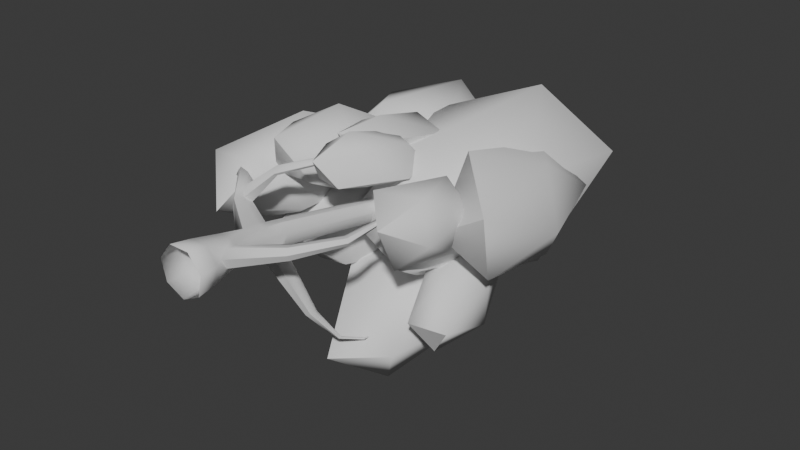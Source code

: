 # Source: Tree04.blend  (saved by Blender 5.1.29; exported with 4.5.12 LTS)
import bpy
from mathutils import Matrix  # noqa: F401  (used for matrix-valued properties, if any)

bpy.ops.wm.read_factory_settings(use_empty=True)
scene = bpy.context.scene
scene.name = 'Scene'

# ---- collections
col_collection = bpy.data.collections.new('Collection'); scene.collection.children.link(col_collection)

# ---- node groups
ng_smooth_by_angle = bpy.data.node_groups.new('Smooth by Angle', 'GeometryNodeTree')
_s = ng_smooth_by_angle.interface.new_socket(name='Mesh', in_out='OUTPUT', socket_type='NodeSocketGeometry')
_s = ng_smooth_by_angle.interface.new_socket(name='Mesh', in_out='INPUT', socket_type='NodeSocketGeometry')
_s = ng_smooth_by_angle.interface.new_socket(name='Angle', in_out='INPUT', socket_type='NodeSocketFloat')
_s.subtype = 'ANGLE'
_s.default_value = 0.5236
_s.min_value = 0.0
_s.max_value = 3.142
_s.description = 'Maximum face angle for smooth edges'
_s = ng_smooth_by_angle.interface.new_socket(name='Ignore Sharpness', in_out='INPUT', socket_type='NodeSocketBool')
_s.force_non_field = True
ng_smooth_by_angle.is_modifier = True
_N = ng_smooth_by_angle.nodes; _L = ng_smooth_by_angle.links
n0 = _N.new('GeometryNodeSetShadeSmooth'); n0.name = 'Set Shade Smooth'; n0.location = (120, -80)
n0.domain = 'EDGE'
n1 = _N.new('GeometryNodeSetShadeSmooth'); n1.name = 'Set Shade Smooth.001'; n1.location = (300, -80)
n2 = _N.new('NodeGroupOutput'); n2.name = 'Group Output'; n2.location = (480, -80)
n3 = _N.new('GeometryNodeInputMeshEdgeAngle'); n3.name = 'Edge Angle'; n3.location = (-440, -240)
n4 = _N.new('NodeGroupInput'); n4.name = 'Group Input'; n4.location = (-80, -80)
n5 = _N.new('GeometryNodeInputEdgeSmooth'); n5.name = 'Is Edge Smooth'; n5.location = (-260, -120)
n6 = _N.new('GeometryNodeInputShadeSmooth'); n6.name = 'Is Shade Smooth'; n6.location = (-440, -397)
n7 = _N.new('FunctionNodeCompare'); n7.name = 'Compare'; n7.location = (-260, -260)
n7.operation = 'LESS_EQUAL'
n7.inputs[6].default_value = (0.0, 0.0, 0.0, 0.0)
n7.inputs[7].default_value = (0.0, 0.0, 0.0, 0.0)
n8 = _N.new('FunctionNodeBooleanMath'); n8.name = 'Boolean Math.001'; n8.location = (-80, -260)
n9 = _N.new('NodeGroupInput'); n9.name = 'Group Input.001'; n9.location = (-440, -329)
n10 = _N.new('NodeGroupInput'); n10.name = 'Group Input.002'; n10.location = (-259, -189)
n11 = _N.new('FunctionNodeBooleanMath'); n11.name = 'Boolean Math'; n11.location = (-80, -149)
n11.operation = 'OR'
n12 = _N.new('FunctionNodeBooleanMath'); n12.name = 'Boolean Math.002'; n12.location = (-260, -380)
n12.operation = 'OR'
n13 = _N.new('NodeGroupInput'); n13.name = 'Group Input.003'; n13.location = (-440, -460)
_L.new(n3.outputs[0], n7.inputs[0])
_L.new(n1.outputs[0], n2.inputs[0])
_L.new(n9.outputs[1], n7.inputs[1])
_L.new(n7.outputs[0], n8.inputs[0])
_L.new(n4.outputs[0], n0.inputs[0])
_L.new(n0.outputs[0], n1.inputs[0])
_L.new(n8.outputs[0], n0.inputs[2])
_L.new(n10.outputs[2], n11.inputs[1])
_L.new(n5.outputs[0], n11.inputs[0])
_L.new(n11.outputs[0], n0.inputs[1])
_L.new(n13.outputs[2], n12.inputs[1])
_L.new(n6.outputs[0], n12.inputs[0])
_L.new(n12.outputs[0], n8.inputs[1])
n2.is_active_output = True

# ---- world
world_world = bpy.data.worlds.new('World'); scene.world = world_world
world_world.use_nodes = True; world_world.node_tree.nodes.clear()
_N = world_world.node_tree.nodes; _L = world_world.node_tree.links
n0 = _N.new('ShaderNodeOutputWorld'); n0.name = 'World Output'; n0.location = (200, 100)
n1 = _N.new('ShaderNodeBackground'); n1.name = 'Background'; n1.location = (-200, 100)
n1.inputs[0].default_value = (0.05088, 0.05088, 0.05088, 1.0)
_L.new(n1.outputs[0], n0.inputs[0])
n0.is_active_output = True
world_world.color = (0.05088, 0.05088, 0.05088)
world_world.sun_shadow_jitter_overblur = 0.0

# ---- meshes
me_icosphere_021 = bpy.data.meshes.new('Icosphere.021')
me_icosphere_021.from_pydata([(3.818, 38.94, -6.188), (9.453, 39.77, -1.906), (1.263, 43.32, -1.278), (-2.962, 32.9, -6.242), (2.618, 22.93, -9.938), (10.29, 27.17, -7.258), (5.048, 34.49, 4.732), (-2.625, 30.25, 2.053), (-1.788, 17.64, -3.299), (6.403, 14.1, -3.927), (10.63, 24.51, 1.036), (3.162, 18.63, 3.483), (-0.1473, 0.917, -1.805), (-0.1473, 3.216, -1.301), (1.208, 2.008, -0.3978), (0.9974, 3.137, -0.6036), (1.622, 0.917, 0.4136), (6.186, 8.667, 0.5469), (0.9688, 2.316, 1.011), (0.4214, 3.216, 1.191), (-0.9347, 0.917, 1.645), (-0.716, 3.216, 1.191), (-1.917, 0.917, 0.4136), (-1.425, 3.124, 0.1096), (-1.566, 0.917, -1.122), (-1.172, 3.216, -0.8075), (-0.1473, -0.7971, -2.074), (1.482, -0.7971, -1.29), (1.885, -0.7971, 0.4735), (0.7569, -0.7971, 1.887), (-1.052, -0.7971, 1.887), (-2.179, -0.7971, 0.4735), (-1.777, -0.7971, -1.29), (0.03618, 8.621, -1.793), (-0.8289, 8.449, -2.259), (0.1962, 8.799, -0.8247), (-0.4694, 8.849, -0.08318), (-1.459, 8.277, -0.127), (-2.028, 8.131, -0.9232), (-1.748, 8.412, -1.872), (3.053, 26.75, -3.459), (2.144, 26.9, -3.838), (3.519, 27.25, -2.734), (3.192, 28.03, -2.209), (2.317, 28.5, -2.279), (1.553, 28.31, -2.892), (1.476, 27.6, -3.586), (-0.4525, 5.02, -1.692), (0.8449, 3.914, -0.6855), (-1.652, 5.568, -0.3552), (-1.371, 4.984, -1.304), (0.6859, 4.03, 0.3991), (-1.083, 5.713, 0.441), (0.5726, 5.371, -0.2568), (-0.6417, 6.744, -1.977), (-2.051, 6.803, -0.9349), (-0.2822, 7.144, 0.1993), (0.2234, 6.916, -1.511), (-1.56, 6.707, -1.59), (-1.062, 7.055, 0.4496), (0.3834, 7.094, -0.5423), (-4.785, 9.964, -0.7901), (-4.792, 10.16, -0.1954), (-4.988, 9.157, -0.6744), (-5.001, 9.494, 0.3599), (-5.206, 8.679, 0.4792), (-5.199, 8.485, -0.1155), (-7.045, 12.03, 0.05721), (-6.741, 12.04, 0.4488), (-7.612, 11.86, 0.3657), (-7.084, 11.89, 1.047), (-7.656, 11.73, 1.36), (-7.96, 11.71, 0.9685), (-6.58, 10.1, 0.4265), (-6.3, 10.51, -0.1543), (-5.854, 10.45, 0.7298), (-6.431, 10.2, 0.9197), (-5.915, 11.0, -0.3664), (-5.579, 10.86, 0.1532), (-5.644, 9.834, -0.4143), (-5.819, 9.44, 0.6994), (-5.224, 10.75, -0.1638), (-5.889, 9.291, 0.1555), (-5.577, 9.97, 0.6611), (-5.35, 10.48, -0.5783), (-2.895, 11.12, 2.217), (-2.887, 10.79, 2.449), (-3.025, 11.39, 2.355), (-3.019, 11.0, 2.718), (-3.153, 11.32, 2.873), (-3.153, 11.54, 2.606), (0.1379, 13.2, 3.322), (0.145, 12.93, 3.512), (0.03123, 13.42, 3.435), (0.03681, 13.1, 3.733), (-0.07318, 13.37, 3.86), (-0.07365, 13.54, 3.641), (-9.164, 13.04, -0.7495), (-9.139, 13.17, -0.5708), (-9.338, 12.83, -0.6332), (-9.295, 13.05, -0.3224), (-9.471, 12.84, -0.2041), (-9.495, 12.71, -0.3828), (-0.3964, 8.905, -2.026), (-0.9724, 7.549, -2.246), (0.3669, 7.816, -1.524), (-0.2092, 6.83, -1.744), (2.659, 11.49, -9.944), (2.337, 9.193, -6.749), (2.132, 9.152, -6.859), (2.064, 8.725, -6.853), (2.699, 8.852, -6.511), (2.631, 8.425, -6.504), (2.426, 8.384, -6.615), (2.542, 9.234, -6.638), (2.221, 8.343, -6.725), (3.574, 13.25, -10.54), (2.543, 11.48, -9.973), (2.513, 11.31, -9.998), (2.872, 11.36, -9.91), (2.842, 11.19, -9.935), (2.726, 11.18, -9.964), (2.775, 11.51, -9.916), (2.61, 11.17, -9.992), (3.518, 13.24, -10.57), (3.54, 13.17, -10.64), (3.713, 13.21, -10.55), (3.735, 13.13, -10.61), (3.679, 13.12, -10.64), (3.63, 13.27, -10.51), (3.623, 13.11, -10.67), (3.503, 15.07, -11.08), (3.87, 15.77, -15.43), (6.067, 13.7, -11.55), (1.225, 11.49, -12.64), (-0.4474, 19.87, -13.37), (3.362, 27.25, -12.74), (7.389, 23.44, -11.62), (3.108, 16.51, -7.096), (-3.457, 20.1, -8.04), (-0.3081, 30.58, -7.082), (5.88, 29.35, -7.444), (6.917, 23.89, -6.463), (2.6, 27.99, -4.403), (7.051, 31.85, 0.793), (10.76, 33.3, -2.457), (7.922, 31.31, -5.163), (4.928, 25.94, -1.464), (7.823, 20.49, 4.032), (12.17, 24.67, 2.732), (11.73, 26.08, -5.661), (7.328, 23.74, -6.11), (8.567, 15.83, -0.761), (12.94, 15.49, 1.931), (14.4, 23.19, -1.754), (12.28, 17.28, -4.011), (5.458, 23.86, -6.992), (8.491, 24.66, -7.213), (7.31, 22.0, -10.41), (5.619, 18.24, -9.222), (5.754, 18.58, -5.294), (7.529, 22.55, -4.053), (10.53, 19.54, -9.581), (8.75, 15.57, -10.82), (7.789, 13.46, -7.662), (8.97, 16.12, -4.467), (10.66, 19.88, -5.653), (10.82, 14.26, -7.884), (-5.171, 35.05, 0.2492), (-0.9721, 36.26, -1.023), (-4.103, 33.14, -4.711), (-8.544, 29.63, -2.803), (-8.158, 30.58, 2.065), (-3.478, 34.68, 3.165), (-0.7002, 28.64, -3.188), (-5.38, 24.54, -4.289), (-7.886, 22.96, -0.1006), (-4.744, 25.22, 3.389), (-0.3142, 29.59, 1.68), (-3.038, 22.35, -0.3388), (4.801, 18.4, 0.5477), (7.393, 20.92, -0.8395), (5.667, 17.69, -3.072), (5.295, 12.99, -0.01332), (5.327, 12.55, 2.939), (7.588, 18.21, 2.757), (9.201, 17.07, -2.742), (7.846, 11.89, -2.448), (8.387, 9.45, 1.85), (9.805, 12.68, 3.562), (10.49, 17.39, 1.024), (10.98, 11.97, 0.4625), (-2.379, 23.25, 1.452), (1.152, 25.96, 1.349), (0.1764, 22.07, 0.471), (-2.013, 17.42, 2.479), (-1.334, 18.92, 4.66), (0.06921, 24.02, 4.16), (2.526, 21.94, 1.45), (0.8814, 16.84, 2.31), (-0.2015, 14.89, 5.121), (0.6664, 18.78, 5.619), (3.381, 23.22, 3.486), (2.293, 17.5, 4.324), (0.02996, 16.98, 2.341), (3.447, 20.96, 1.795), (1.855, 15.77, 0.9847), (-0.3853, 12.99, 2.024), (-0.8639, 14.33, 4.294), (1.383, 19.64, 4.229), (4.561, 17.55, 1.841), (2.089, 12.38, 2.1), (0.4089, 11.49, 4.145), (1.315, 14.55, 5.773), (3.924, 18.23, 4.317), (3.133, 14.03, 4.361), (-7.515, 22.71, -1.299), (-3.687, 27.33, -2.081), (-4.402, 20.73, -3.111), (-7.175, 15.06, 0.02715), (-8.173, 18.16, 2.997), (-6.017, 25.74, 1.695), (-0.9804, 22.54, -1.237), (-3.137, 14.96, 0.06571), (-5.467, 13.37, 3.841), (-4.752, 19.97, 4.872), (-1.979, 25.64, 1.733), (-1.639, 17.99, 3.06), (-5.094, 30.23, -7.555), (1.414, 34.23, -3.83), (-0.4462, 26.88, -9.331), (-7.458, 20.09, -10.21), (-9.932, 23.24, -5.253), (-4.448, 31.98, -1.31), (3.071, 26.55, -4.184), (-2.412, 17.81, -8.127), (-8.274, 15.57, -5.607), (-6.414, 22.91, -0.1063), (0.5979, 29.7, 0.7732), (-1.766, 19.56, -1.882), (-10.19, 24.95, -3.857), (-5.977, 25.29, -3.986), (-9.094, 18.21, -6.029), (-13.28, 16.17, -3.29), (-12.74, 21.97, 0.4464), (-8.232, 27.61, 0.01608), (-5.293, 16.35, -3.295), (-9.805, 10.72, -2.865), (-12.06, 13.04, 1.137), (-8.943, 20.11, 3.18), (-4.761, 22.16, 0.4409), (-7.127, 13.16, 1.134), (0.7786, 22.88, -0.06796), (3.297, 23.03, -0.3817), (1.804, 22.46, -2.357), (-0.07425, 20.96, -1.513), (0.2586, 20.62, 0.9846), (2.342, 21.9, 1.684), (4.001, 21.22, -2.02), (1.917, 19.94, -2.719), (0.9622, 18.81, -0.654), (2.456, 19.38, 1.321), (4.333, 20.88, 0.4769), (3.481, 18.97, -0.9678), (0.8775, 3.216, -0.8075), (1.271, 0.917, -1.122), (1.187, 1.602, 0.4523), (0.8047, 3.247, 0.7623), (0.6401, 0.917, 1.645), (0.7199, 4.257, -0.2568), (-0.09295, 5.42, 0.4848), (0.4126, 5.193, -1.225), (4.065, 5.427, 0.08314), (6.807, 12.61, 1.313), (4.567, 4.505, 0.7087), (3.983, 5.421, 0.9825), (3.663, 6.044, 0.3584), (4.453, 4.777, 0.1694), (4.3, 4.881, 1.105), (3.721, 5.883, 0.7783), (3.796, 5.871, 0.06288), (6.742, 8.291, 0.8713), (6.191, 8.627, 1.096), (5.815, 8.89, 0.7539), (6.578, 8.417, 0.5587), (6.516, 8.417, 1.137), (5.913, 8.81, 1.0), (5.919, 8.837, 0.5624), (7.106, 12.56, 1.438), (6.828, 12.58, 1.553), (6.622, 12.62, 1.415), (7.01, 12.59, 1.306), (6.998, 12.55, 1.56), (6.681, 12.6, 1.519), (6.669, 12.63, 1.328)], [], [(0, 2, 1), (1, 5, 0), (0, 3, 2), (0, 4, 3), (0, 5, 4), (1, 10, 5), (2, 6, 1), (3, 7, 2), (4, 8, 3), (5, 9, 4), (1, 6, 10), (2, 7, 6), (3, 8, 7), (4, 9, 8), (5, 10, 9), (6, 11, 10), (7, 11, 6), (8, 11, 7), (9, 11, 8), (10, 11, 9), (12, 13, 264, 265), (48, 269, 276, 280), (14, 15, 272, 277), (268, 19, 21, 20), (20, 21, 23, 22), (21, 52, 49, 23), (22, 23, 25, 24), (24, 25, 13, 12), (22, 24, 32, 31), (268, 20, 30, 29), (24, 12, 26, 32), (265, 16, 28, 27), (20, 22, 31, 30), (12, 265, 27, 26), (16, 268, 29, 28), (54, 104, 110, 115), (13, 47, 271, 264), (267, 18, 278, 275), (23, 49, 50, 25), (19, 270, 52, 21), (25, 50, 47, 13), (34, 39, 46, 41), (58, 38, 39), (56, 37, 59), (105, 33, 35), (39, 34, 104), (49, 52, 65, 66), (56, 60, 35, 36), (38, 37, 44, 45), (36, 35, 42, 43), (103, 41, 40), (39, 38, 45, 46), (37, 36, 43, 44), (35, 33, 40, 42), (270, 53, 60, 56), (59, 37, 62, 64), (47, 50, 58, 54), (53, 271, 57, 60), (52, 56, 59), (49, 58, 50), (47, 54, 106), (76, 75, 70, 71), (74, 73, 72, 69), (55, 49, 66, 63), (37, 38, 61, 62), (52, 59, 64, 65), (38, 55, 63, 61), (68, 67, 97, 98), (71, 70, 100, 101), (78, 77, 67, 68), (75, 78, 68, 70), (73, 76, 71, 72), (77, 74, 69, 67), (84, 79, 74, 77), (82, 80, 76, 73), (78, 75, 89, 90), (81, 84, 77, 78), (79, 82, 73, 74), (80, 83, 75, 76), (65, 64, 83, 80), (63, 66, 82, 79), (62, 61, 84, 81), (62, 81, 87, 85), (66, 65, 80, 82), (61, 63, 79, 84), (89, 88, 94, 95), (87, 90, 96, 93), (75, 83, 88, 89), (83, 64, 86, 88), (81, 78, 90, 87), (64, 62, 85, 86), (86, 85, 91, 92), (88, 86, 92, 94), (90, 89, 95, 96), (85, 87, 93, 91), (70, 68, 98, 100), (72, 71, 101, 102), (67, 69, 99, 97), (69, 72, 102, 99), (57, 106, 113, 112), (34, 103, 108, 109), (106, 54, 115, 113), (109, 108, 107, 117), (111, 112, 120, 119), (108, 114, 122, 107), (114, 111, 119, 122), (104, 34, 109, 110), (105, 57, 112, 111), (33, 105, 111, 114), (103, 33, 114, 108), (122, 119, 126, 129), (118, 117, 124, 125), (120, 121, 128, 127), (123, 118, 125, 130), (113, 115, 123, 121), (115, 110, 118, 123), (112, 113, 121, 120), (110, 109, 117, 118), (131, 125, 124, 116), (126, 131, 116, 129), (127, 128, 131, 126), (128, 130, 125, 131), (107, 122, 129, 116), (119, 120, 127, 126), (117, 107, 116, 124), (121, 123, 130, 128), (132, 133, 134), (133, 132, 137), (132, 134, 135), (132, 135, 136), (132, 136, 137), (133, 137, 142), (134, 133, 138), (135, 134, 139), (136, 135, 140), (137, 136, 141), (133, 142, 138), (134, 138, 139), (135, 139, 140), (136, 140, 141), (137, 141, 142), (138, 142, 143), (139, 138, 143), (140, 139, 143), (141, 140, 143), (142, 141, 143), (144, 145, 146), (145, 144, 149), (144, 146, 147), (144, 147, 148), (144, 148, 149), (145, 149, 154), (146, 145, 150), (147, 146, 151), (148, 147, 152), (149, 148, 153), (145, 154, 150), (146, 150, 151), (147, 151, 152), (148, 152, 153), (149, 153, 154), (150, 154, 155), (151, 150, 155), (152, 151, 155), (153, 152, 155), (154, 153, 155), (156, 157, 158), (157, 156, 161), (156, 158, 159), (156, 159, 160), (156, 160, 161), (157, 161, 166), (158, 157, 162), (159, 158, 163), (160, 159, 164), (161, 160, 165), (157, 166, 162), (158, 162, 163), (159, 163, 164), (160, 164, 165), (161, 165, 166), (162, 166, 167), (163, 162, 167), (164, 163, 167), (165, 164, 167), (166, 165, 167), (168, 169, 170), (169, 168, 173), (168, 170, 171), (168, 171, 172), (168, 172, 173), (169, 173, 178), (170, 169, 174), (171, 170, 175), (172, 171, 176), (173, 172, 177), (169, 178, 174), (170, 174, 175), (171, 175, 176), (172, 176, 177), (173, 177, 178), (174, 178, 179), (175, 174, 179), (176, 175, 179), (177, 176, 179), (178, 177, 179), (180, 181, 182), (181, 180, 185), (180, 182, 183), (180, 183, 184), (180, 184, 185), (181, 185, 190), (182, 181, 186), (183, 182, 187), (184, 183, 188), (185, 184, 189), (181, 190, 186), (182, 186, 187), (183, 187, 188), (184, 188, 189), (185, 189, 190), (186, 190, 191), (187, 186, 191), (188, 187, 191), (189, 188, 191), (190, 189, 191), (192, 193, 194), (193, 192, 197), (192, 194, 195), (192, 195, 196), (192, 196, 197), (193, 197, 202), (194, 193, 198), (195, 194, 199), (196, 195, 200), (197, 196, 201), (193, 202, 198), (194, 198, 199), (195, 199, 200), (196, 200, 201), (197, 201, 202), (198, 202, 203), (199, 198, 203), (200, 199, 203), (201, 200, 203), (202, 201, 203), (204, 205, 206), (205, 204, 209), (204, 206, 207), (204, 207, 208), (204, 208, 209), (205, 209, 214), (206, 205, 210), (207, 206, 211), (208, 207, 212), (209, 208, 213), (205, 214, 210), (206, 210, 211), (207, 211, 212), (208, 212, 213), (209, 213, 214), (210, 214, 215), (211, 210, 215), (212, 211, 215), (213, 212, 215), (214, 213, 215), (216, 217, 218), (217, 216, 221), (216, 218, 219), (216, 219, 220), (216, 220, 221), (217, 221, 226), (218, 217, 222), (219, 218, 223), (220, 219, 224), (221, 220, 225), (217, 226, 222), (218, 222, 223), (219, 223, 224), (220, 224, 225), (221, 225, 226), (222, 226, 227), (223, 222, 227), (224, 223, 227), (225, 224, 227), (226, 225, 227), (228, 229, 230), (229, 228, 233), (228, 230, 231), (228, 231, 232), (228, 232, 233), (229, 233, 238), (230, 229, 234), (231, 230, 235), (232, 231, 236), (233, 232, 237), (229, 238, 234), (230, 234, 235), (231, 235, 236), (232, 236, 237), (233, 237, 238), (234, 238, 239), (235, 234, 239), (236, 235, 239), (237, 236, 239), (238, 237, 239), (240, 241, 242), (241, 240, 245), (240, 242, 243), (240, 243, 244), (240, 244, 245), (241, 245, 250), (242, 241, 246), (243, 242, 247), (244, 243, 248), (245, 244, 249), (241, 250, 246), (242, 246, 247), (243, 247, 248), (244, 248, 249), (245, 249, 250), (246, 250, 251), (247, 246, 251), (248, 247, 251), (249, 248, 251), (250, 249, 251), (252, 253, 254), (253, 252, 257), (252, 254, 255), (252, 255, 256), (252, 256, 257), (253, 257, 262), (254, 253, 258), (255, 254, 259), (256, 255, 260), (257, 256, 261), (253, 262, 258), (254, 258, 259), (255, 259, 260), (256, 260, 261), (257, 261, 262), (258, 262, 263), (259, 258, 263), (260, 259, 263), (261, 260, 263), (262, 261, 263), (269, 51, 279, 276), (104, 54, 58), (58, 39, 104), (49, 55, 58), (58, 55, 38), (35, 60, 105), (60, 57, 105), (40, 33, 103), (103, 34, 41), (57, 271, 106), (271, 47, 106), (56, 36, 37), (52, 270, 56), (15, 14, 265, 264), (14, 266, 16, 265), (18, 267, 19, 268), (266, 18, 268, 16), (51, 269, 53, 270), (267, 51, 270, 19), (48, 15, 264, 271), (269, 48, 271, 53), (277, 272, 17, 284), (275, 278, 285, 282), (276, 279, 286, 283), (272, 280, 287, 17), (51, 267, 275, 279), (18, 266, 274, 278), (266, 14, 277, 274), (15, 48, 280, 272), (282, 285, 292, 289), (283, 286, 293, 290), (17, 287, 294, 273), (281, 284, 291, 288), (280, 276, 283, 287), (279, 275, 282, 286), (278, 274, 281, 285), (274, 277, 284, 281), (284, 17, 273, 291), (287, 283, 290, 294), (286, 282, 289, 293), (285, 281, 288, 292)])
me_icosphere_021.polygons.foreach_set('use_smooth', [True] * 387)
_uv = me_icosphere_021.uv_layers.new(name='UVMap')
_uv.uv.foreach_set('vector', [0.07702, 0.0576, 0.09596, 0.0008056, 0.0008056, 0.04308, 0.0008056, 0.04308, 0.0008056, 0.1984, 0.07702, 0.0576, 0.07702, 0.0576, 0.1548, 0.13, 0.09596, 0.0008056, 0.07702, 0.0576, 0.09596, 0.2522, 0.1548, 0.13, 0.07702, 0.0576, 0.0008056, 0.1984, 0.09596, 0.2522, 0.4027, 0.0008056, 0.3632, 0.1735, 0.4599, 0.1523, 0.6591, 0.2391, 0.6591, 0.3464, 0.7367, 0.2637, 0.1595, 0.4387, 0.2613, 0.4316, 0.1564, 0.311, 0.1564, 0.5749, 0.2613, 0.5946, 0.1595, 0.4387, 0.0008056, 0.1984, 0.03449, 0.351, 0.09596, 0.2522, 0.4027, 0.0008056, 0.3102, 0.06479, 0.3632, 0.1735, 0.1814, 0.0008056, 0.1564, 0.1586, 0.2505, 0.1027, 0.1595, 0.4387, 0.2613, 0.5946, 0.2613, 0.4316, 0.3102, 0.714, 0.3553, 0.8327, 0.417, 0.7528, 0.4599, 0.1523, 0.3632, 0.1735, 0.4027, 0.31, 0.2505, 0.1027, 0.235, 0.2934, 0.3086, 0.2189, 0.1564, 0.1586, 0.235, 0.2934, 0.2505, 0.1027, 0.1564, 0.3094, 0.235, 0.2934, 0.1564, 0.1586, 0.3553, 0.8327, 0.417, 0.8365, 0.417, 0.7528, 0.3632, 0.1735, 0.3102, 0.2559, 0.4027, 0.31, 0.6381, 0.976, 0.6398, 0.9485, 0.6532, 0.9485, 0.6566, 0.976, 0.4275, 0.8307, 0.4222, 0.8267, 0.4234, 0.7987, 0.4271, 0.8006, 0.9771, 0.3204, 0.9668, 0.3112, 0.9817, 0.2672, 0.99, 0.2708, 0.319, 0.6921, 0.3208, 0.6649, 0.3341, 0.6638, 0.3374, 0.6905, 0.3374, 0.6905, 0.3341, 0.6638, 0.3452, 0.665, 0.3519, 0.6905, 0.3341, 0.6638, 0.3382, 0.6343, 0.347, 0.6361, 0.3452, 0.665, 0.4371, 0.6422, 0.4384, 0.6149, 0.4495, 0.6123, 0.4558, 0.6397, 0.6241, 0.976, 0.6296, 0.9485, 0.6398, 0.9485, 0.6381, 0.976, 0.4371, 0.6422, 0.4558, 0.6397, 0.4599, 0.66, 0.4385, 0.6628, 0.319, 0.6921, 0.3374, 0.6905, 0.3395, 0.7106, 0.3184, 0.7124, 0.6241, 0.976, 0.6381, 0.976, 0.6372, 0.9965, 0.6211, 0.9965, 0.5553, 0.3205, 0.5721, 0.3239, 0.5689, 0.3443, 0.5496, 0.3404, 0.3374, 0.6905, 0.3519, 0.6905, 0.3562, 0.7106, 0.3395, 0.7106, 0.6381, 0.976, 0.6566, 0.976, 0.6585, 0.9965, 0.6372, 0.9965, 0.5721, 0.3239, 0.5888, 0.3258, 0.5881, 0.3465, 0.5689, 0.3443, 0.1365, 0.5066, 0.1306, 0.5001, 0.1493, 0.4383, 0.1521, 0.4414, 0.6398, 0.9485, 0.635, 0.9269, 0.6464, 0.9249, 0.6532, 0.9485, 0.5601, 0.8917, 0.5517, 0.8991, 0.5373, 0.8519, 0.5442, 0.849, 0.4384, 0.6149, 0.4394, 0.5867, 0.452, 0.5918, 0.4495, 0.6123, 0.3208, 0.6649, 0.3268, 0.6388, 0.3382, 0.6343, 0.3341, 0.6638, 0.6296, 0.9485, 0.6257, 0.9274, 0.635, 0.9269, 0.6398, 0.9485, 0.4462, 0.8942, 0.4371, 0.8959, 0.4371, 0.6644, 0.445, 0.6717, 0.4522, 0.572, 0.4411, 0.5574, 0.4524, 0.5524, 0.649, 0.828, 0.6437, 0.8109, 0.655, 0.8202, 0.566, 0.238, 0.5653, 0.2278, 0.5763, 0.2278, 0.4371, 0.8959, 0.4462, 0.8942, 0.4461, 0.905, 0.347, 0.6361, 0.3382, 0.6343, 0.3837, 0.5949, 0.3853, 0.5977, 0.5862, 0.249, 0.5759, 0.2485, 0.5763, 0.2278, 0.5867, 0.2283, 0.2874, 0.5558, 0.2792, 0.5523, 0.274, 0.311, 0.2839, 0.3151, 0.5867, 0.2283, 0.5763, 0.2278, 0.5804, 0.009129, 0.5888, 0.0008056, 0.4512, 0.888, 0.445, 0.6717, 0.4569, 0.672, 0.4524, 0.5524, 0.4411, 0.5574, 0.4411, 0.3116, 0.45, 0.3194, 0.2792, 0.5523, 0.2685, 0.544, 0.2629, 0.3153, 0.274, 0.311, 0.5763, 0.2278, 0.5653, 0.2278, 0.5723, 0.01323, 0.5804, 0.009129, 0.5858, 0.27, 0.5755, 0.2695, 0.5759, 0.2485, 0.5862, 0.249, 0.655, 0.8202, 0.6437, 0.8109, 0.6448, 0.7683, 0.655, 0.7693, 0.635, 0.9269, 0.6257, 0.9274, 0.6226, 0.9068, 0.6318, 0.9063, 0.5755, 0.2695, 0.5644, 0.2695, 0.5648, 0.2485, 0.5759, 0.2485, 0.3382, 0.6343, 0.3284, 0.6183, 0.3369, 0.6184, 0.4394, 0.5867, 0.4522, 0.572, 0.452, 0.5918, 0.635, 0.9269, 0.6318, 0.9063, 0.6376, 0.9053, 0.3956, 0.5753, 0.3892, 0.573, 0.4015, 0.5544, 0.4075, 0.5556, 0.3035, 0.5558, 0.2944, 0.5555, 0.2958, 0.5366, 0.3035, 0.5395, 0.9688, 0.4327, 0.962, 0.4473, 0.962, 0.3943, 0.9684, 0.3895, 0.9883, 0.4283, 0.981, 0.4225, 0.977, 0.3846, 0.9799, 0.3845, 0.3382, 0.6343, 0.3369, 0.6184, 0.381, 0.5855, 0.3837, 0.5949, 0.981, 0.4225, 0.9688, 0.4327, 0.9684, 0.3895, 0.977, 0.3846, 0.4292, 0.4773, 0.4272, 0.473, 0.4275, 0.4434, 0.4292, 0.4436, 0.5659, 0.7389, 0.5588, 0.7426, 0.5544, 0.7088, 0.5576, 0.7084, 0.6647, 0.2292, 0.6591, 0.2299, 0.6596, 0.2144, 0.663, 0.2128, 0.6734, 0.2299, 0.6647, 0.2292, 0.663, 0.2128, 0.6707, 0.2105, 0.3987, 0.5767, 0.3956, 0.5753, 0.4075, 0.5556, 0.4121, 0.5558, 0.9786, 0.3678, 0.9718, 0.3688, 0.9752, 0.3481, 0.9803, 0.351, 0.9778, 0.3762, 0.9701, 0.3791, 0.9718, 0.3688, 0.9786, 0.3678, 0.392, 0.5872, 0.3897, 0.5851, 0.3956, 0.5753, 0.3987, 0.5767, 0.5562, 0.5619, 0.5653, 0.5617, 0.5693, 0.5965, 0.5655, 0.5951, 0.5524, 0.5651, 0.5506, 0.5631, 0.5519, 0.5561, 0.5562, 0.5619, 0.3035, 0.5639, 0.2937, 0.5649, 0.2944, 0.5555, 0.3035, 0.5558, 0.3897, 0.5851, 0.3865, 0.5791, 0.3892, 0.573, 0.3956, 0.5753, 0.3837, 0.5949, 0.381, 0.5855, 0.3865, 0.5791, 0.3897, 0.5851, 0.3035, 0.572, 0.2931, 0.5743, 0.2937, 0.5649, 0.3035, 0.5639, 0.4321, 0.4861, 0.4272, 0.4915, 0.4272, 0.4838, 0.4296, 0.4789, 0.755, 0.8356, 0.7466, 0.8372, 0.7532, 0.8034, 0.7566, 0.8037, 0.2931, 0.5743, 0.289, 0.5681, 0.2901, 0.5595, 0.2937, 0.5649, 0.977, 0.3846, 0.9684, 0.3895, 0.9701, 0.3791, 0.9778, 0.3762, 0.3516, 0.5637, 0.3507, 0.5679, 0.3108, 0.5451, 0.3115, 0.5417, 0.3077, 0.4516, 0.3047, 0.4496, 0.3052, 0.4182, 0.3077, 0.4199, 0.3892, 0.573, 0.3865, 0.5791, 0.3507, 0.5679, 0.3516, 0.5637, 0.3865, 0.5791, 0.381, 0.5855, 0.35, 0.5706, 0.3507, 0.5679, 0.5524, 0.5651, 0.5562, 0.5619, 0.5655, 0.5951, 0.5635, 0.5961, 0.5604, 0.7068, 0.5506, 0.7063, 0.5623, 0.6723, 0.5663, 0.6716, 0.5663, 0.6716, 0.5623, 0.6723, 0.5506, 0.6309, 0.5539, 0.6303, 0.3507, 0.5679, 0.35, 0.5706, 0.3102, 0.5474, 0.3108, 0.5451, 0.5655, 0.5951, 0.5693, 0.5965, 0.5537, 0.6287, 0.5506, 0.6275, 0.7566, 0.8037, 0.7532, 0.8034, 0.7466, 0.7582, 0.7494, 0.7585, 0.5588, 0.7426, 0.5506, 0.7425, 0.5506, 0.7088, 0.5544, 0.7088, 0.4121, 0.5558, 0.4075, 0.5556, 0.4318, 0.5417, 0.4326, 0.5434, 0.2783, 0.5908, 0.2708, 0.5886, 0.2704, 0.5651, 0.2737, 0.5655, 0.2708, 0.5886, 0.2629, 0.5908, 0.2666, 0.5659, 0.2704, 0.5651, 0.3009, 0.535, 0.2949, 0.5349, 0.3002, 0.4676, 0.3031, 0.4676, 0.1218, 0.4937, 0.1155, 0.4914, 0.1439, 0.4353, 0.1451, 0.4353, 0.2949, 0.5349, 0.289, 0.5348, 0.2974, 0.4675, 0.3002, 0.4676, 0.2941, 0.3567, 0.2915, 0.3566, 0.3046, 0.3113, 0.3059, 0.3116, 0.5045, 0.217, 0.5039, 0.222, 0.4691, 0.1826, 0.4696, 0.1807, 0.2915, 0.3566, 0.289, 0.3566, 0.3032, 0.311, 0.3046, 0.3113, 0.5041, 0.2122, 0.5045, 0.217, 0.4696, 0.1807, 0.4701, 0.1789, 0.1306, 0.5001, 0.1218, 0.4937, 0.1451, 0.4353, 0.1493, 0.4383, 0.566, 0.238, 0.5648, 0.2485, 0.5039, 0.222, 0.5045, 0.217, 0.5653, 0.2278, 0.566, 0.238, 0.5045, 0.217, 0.5041, 0.2122, 0.3059, 0.4145, 0.2996, 0.4166, 0.289, 0.3566, 0.2915, 0.3566, 0.4325, 0.4018, 0.431, 0.4033, 0.4272, 0.3808, 0.4282, 0.3802, 0.1453, 0.3904, 0.1435, 0.3895, 0.1299, 0.3691, 0.1311, 0.3689, 0.4313, 0.3579, 0.43, 0.3583, 0.4345, 0.3339, 0.4352, 0.3336, 0.4286, 0.3587, 0.4272, 0.3571, 0.4329, 0.3336, 0.4338, 0.3342, 0.3002, 0.4676, 0.2974, 0.4675, 0.289, 0.4187, 0.2904, 0.4185, 0.1521, 0.4414, 0.1493, 0.4383, 0.1453, 0.3904, 0.1467, 0.3911, 0.3031, 0.4676, 0.3002, 0.4676, 0.2904, 0.4185, 0.2918, 0.4182, 0.1493, 0.4383, 0.1451, 0.4353, 0.1435, 0.3895, 0.1453, 0.3904, 0.1155, 0.3526, 0.1311, 0.3689, 0.1299, 0.3691, 0.1296, 0.3691, 0.4272, 0.3808, 0.4352, 0.3603, 0.4289, 0.3806, 0.4282, 0.3802, 0.4626, 0.1589, 0.4624, 0.1589, 0.4615, 0.1351, 0.4636, 0.1582, 0.4345, 0.3339, 0.4338, 0.3342, 0.4329, 0.3336, 0.4272, 0.3116, 0.4338, 0.4022, 0.4325, 0.4018, 0.4282, 0.3802, 0.4289, 0.3806, 0.4696, 0.1807, 0.4691, 0.1826, 0.4626, 0.1589, 0.4636, 0.1582, 0.4352, 0.4027, 0.4338, 0.4022, 0.4289, 0.3806, 0.4295, 0.3809, 0.43, 0.3583, 0.4286, 0.3587, 0.4338, 0.3342, 0.4345, 0.3339, 0.238, 0.8968, 0.2951, 0.8968, 0.2668, 0.9542, 0.7598, 0.7565, 0.7188, 0.7368, 0.7598, 0.6392, 0.6686, 0.5373, 0.6171, 0.5811, 0.6431, 0.4909, 0.7188, 0.7368, 0.6702, 0.6937, 0.7045, 0.6004, 0.7188, 0.7368, 0.7045, 0.6004, 0.7598, 0.6392, 0.1869, 0.7881, 0.1564, 0.6776, 0.215, 0.6586, 0.3639, 0.5401, 0.3102, 0.5037, 0.3401, 0.4702, 0.6431, 0.4909, 0.6171, 0.5811, 0.5745, 0.4756, 0.6686, 0.3987, 0.6431, 0.4909, 0.6029, 0.3481, 0.7598, 0.6392, 0.7045, 0.6004, 0.7474, 0.5696, 0.1869, 0.7881, 0.215, 0.6586, 0.2364, 0.7396, 0.3639, 0.5401, 0.3401, 0.4702, 0.4255, 0.4417, 0.6431, 0.4909, 0.5745, 0.4756, 0.6029, 0.3481, 0.5155, 0.8979, 0.5176, 0.9563, 0.4675, 0.9009, 0.1564, 0.6776, 0.1909, 0.5962, 0.215, 0.6586, 0.3401, 0.4702, 0.3102, 0.3757, 0.3639, 0.3329, 0.4255, 0.4417, 0.3401, 0.4702, 0.3639, 0.3329, 0.4091, 0.3116, 0.4255, 0.4417, 0.3639, 0.3329, 0.4675, 0.9009, 0.5176, 0.9563, 0.4615, 0.9563, 0.215, 0.6586, 0.1909, 0.5962, 0.2364, 0.5992, 0.5904, 0.0365, 0.6303, 0.0008056, 0.6615, 0.02478, 0.8469, 0.8787, 0.9082, 0.878, 0.9082, 0.9699, 0.5904, 0.0365, 0.6615, 0.02478, 0.6301, 0.1037, 0.5904, 0.0365, 0.6301, 0.1037, 0.5904, 0.1708, 0.1474, 0.5588, 0.1399, 0.6921, 0.08899, 0.6479, 0.724, 0.3481, 0.7628, 0.4615, 0.7025, 0.4705, 0.6149, 0.5908, 0.6621, 0.5827, 0.633, 0.6638, 0.6301, 0.1037, 0.6615, 0.02478, 0.6946, 0.1096, 0.5904, 0.1708, 0.6301, 0.1037, 0.6608, 0.2089, 0.08899, 0.6479, 0.1399, 0.6921, 0.08994, 0.7583, 0.724, 0.3481, 0.7025, 0.4705, 0.6702, 0.4264, 0.6149, 0.5908, 0.633, 0.6638, 0.5745, 0.6723, 0.6301, 0.1037, 0.6946, 0.1096, 0.6608, 0.2089, 0.1399, 0.6921, 0.1474, 0.7518, 0.08994, 0.7583, 0.7628, 0.4615, 0.7333, 0.568, 0.7025, 0.4705, 0.633, 0.6638, 0.6621, 0.7113, 0.608, 0.7667, 0.5745, 0.6723, 0.633, 0.6638, 0.608, 0.7667, 0.9098, 0.8416, 0.9264, 0.7492, 0.9577, 0.8048, 0.9577, 0.8793, 0.9098, 0.8416, 0.9577, 0.8048, 0.7025, 0.4705, 0.7333, 0.568, 0.6702, 0.5336, 0.04756, 0.7697, 0.06516, 0.7611, 0.07646, 0.809, 0.1155, 0.5083, 0.1485, 0.5243, 0.1155, 0.5551, 0.04756, 0.7697, 0.07646, 0.809, 0.03668, 0.8406, 0.04756, 0.7697, 0.03668, 0.8406, 0.0008056, 0.8121, 0.9082, 0.7492, 0.9082, 0.811, 0.8785, 0.7663, 0.6003, 0.7683, 0.6421, 0.7888, 0.6195, 0.8261, 0.8794, 0.3762, 0.9079, 0.3481, 0.9145, 0.4109, 0.8577, 0.4185, 0.8794, 0.3762, 0.8835, 0.4544, 0.0008056, 0.8121, 0.03668, 0.8406, 0.0008056, 0.8777, 0.8785, 0.7663, 0.9082, 0.811, 0.8724, 0.8449, 0.6003, 0.7683, 0.6195, 0.8261, 0.5745, 0.834, 0.8794, 0.3762, 0.9145, 0.4109, 0.8835, 0.4544, 0.03668, 0.8406, 0.04756, 0.8758, 0.0008056, 0.8777, 0.9082, 0.811, 0.8983, 0.8764, 0.8724, 0.8449, 0.8785, 0.7663, 0.8724, 0.8449, 0.8504, 0.804, 0.5745, 0.834, 0.6195, 0.8261, 0.6003, 0.8951, 0.8835, 0.4544, 0.9145, 0.4109, 0.9145, 0.4746, 0.2024, 0.9445, 0.2024, 0.898, 0.2359, 0.9278, 0.2347, 0.9596, 0.2024, 0.9445, 0.2359, 0.9278, 0.6195, 0.8261, 0.6421, 0.8672, 0.6003, 0.8951, 0.787, 0.026, 0.8113, 0.0008056, 0.8493, 0.04363, 0.9653, 0.7492, 0.9937, 0.7952, 0.9593, 0.8094, 0.787, 0.026, 0.8493, 0.04363, 0.8191, 0.09659, 0.787, 0.026, 0.8191, 0.09659, 0.7625, 0.08651, 0.9937, 0.7952, 0.9937, 0.8536, 0.9593, 0.8094, 0.7931, 0.1755, 0.8473, 0.1954, 0.819, 0.2576, 0.4615, 0.8195, 0.4645, 0.7586, 0.5311, 0.8208, 0.4645, 0.8807, 0.4615, 0.8195, 0.5311, 0.8962, 0.7625, 0.08651, 0.8191, 0.09659, 0.7957, 0.1739, 0.8067, 0.3481, 0.8561, 0.4051, 0.8039, 0.4612, 0.7931, 0.1755, 0.819, 0.2576, 0.7625, 0.2645, 0.4615, 0.8195, 0.5311, 0.8208, 0.5311, 0.8962, 0.8191, 0.09659, 0.8493, 0.1474, 0.7957, 0.1739, 0.8561, 0.4051, 0.8444, 0.4972, 0.8039, 0.4612, 0.8067, 0.3481, 0.8039, 0.4612, 0.7644, 0.4051, 0.7625, 0.2645, 0.819, 0.2576, 0.7978, 0.3395, 0.9099, 0.04589, 0.9615, 0.0008056, 0.9615, 0.0742, 0.919, 0.1058, 0.9099, 0.04589, 0.9615, 0.0742, 0.8039, 0.4612, 0.8444, 0.4972, 0.7877, 0.4972, 0.819, 0.2576, 0.8473, 0.3069, 0.7978, 0.3395, 0.07807, 0.802, 0.08671, 0.7611, 0.1224, 0.7932, 0.9099, 0.1074, 0.9527, 0.1095, 0.9442, 0.1488, 0.07807, 0.802, 0.1224, 0.7932, 0.1086, 0.8572, 0.07807, 0.802, 0.1086, 0.8572, 0.07807, 0.8731, 0.4197, 0.8381, 0.435, 0.905, 0.385, 0.8537, 0.9099, 0.1074, 0.9442, 0.1488, 0.9099, 0.1638, 0.9265, 0.5944, 0.9666, 0.5696, 0.9619, 0.6176, 0.1086, 0.8572, 0.1224, 0.7932, 0.1445, 0.8518, 0.07807, 0.8731, 0.1086, 0.8572, 0.1087, 0.893, 0.385, 0.8537, 0.435, 0.905, 0.385, 0.925, 0.636, 0.2105, 0.6274, 0.2576, 0.5904, 0.2401, 0.9265, 0.5944, 0.9619, 0.6176, 0.9242, 0.6689, 0.9244, 0.6923, 0.9557, 0.6874, 0.9242, 0.7368, 0.435, 0.905, 0.4197, 0.9535, 0.385, 0.925, 0.6574, 0.2593, 0.6292, 0.3217, 0.6274, 0.2576, 0.5904, 0.2401, 0.6274, 0.2576, 0.5904, 0.3115, 0.9242, 0.6689, 0.9619, 0.6176, 0.9666, 0.6858, 0.9242, 0.7368, 0.9557, 0.6874, 0.9689, 0.7368, 0.6292, 0.3217, 0.5976, 0.3464, 0.5904, 0.3115, 0.6274, 0.2576, 0.6292, 0.3217, 0.5904, 0.3115, 0.1564, 0.8353, 0.1806, 0.7897, 0.1859, 0.838, 0.1564, 0.906, 0.2008, 0.898, 0.1902, 0.9322, 0.1564, 0.8353, 0.1859, 0.838, 0.1908, 0.8964, 0.9896, 0.0008055, 0.9896, 0.06861, 0.9631, 0.05235, 0.3063, 0.7926, 0.3037, 0.8454, 0.2692, 0.794, 0.1564, 0.906, 0.1902, 0.9322, 0.1564, 0.9538, 0.1859, 0.838, 0.1806, 0.7897, 0.2143, 0.8276, 0.1908, 0.8964, 0.1859, 0.838, 0.2235, 0.89, 0.9631, 0.05235, 0.9896, 0.06861, 0.9681, 0.09645, 0.2692, 0.794, 0.3037, 0.8454, 0.2799, 0.8551, 0.1806, 0.7897, 0.2235, 0.807, 0.2143, 0.8276, 0.1859, 0.838, 0.2143, 0.8276, 0.2235, 0.89, 0.9291, 0.5486, 0.9429, 0.5209, 0.9723, 0.5517, 0.3037, 0.8454, 0.3063, 0.8952, 0.2799, 0.8551, 0.2692, 0.794, 0.2799, 0.8551, 0.238, 0.8166, 0.8245, 0.4988, 0.8503, 0.4988, 0.8245, 0.562, 0.9429, 0.5209, 0.9291, 0.4763, 0.9695, 0.5105, 0.9723, 0.5517, 0.9429, 0.5209, 0.9695, 0.5105, 0.2799, 0.8551, 0.3063, 0.8952, 0.2707, 0.8763, 0.8503, 0.4988, 0.8496, 0.5583, 0.8245, 0.562, 0.07807, 0.9533, 0.09288, 0.8946, 0.09894, 0.9598, 0.9465, 0.1755, 0.9365, 0.2311, 0.9147, 0.1978, 0.9365, 0.2311, 0.9582, 0.2396, 0.9439, 0.2784, 0.9365, 0.2311, 0.9439, 0.2784, 0.9147, 0.2654, 0.9365, 0.2311, 0.9147, 0.2654, 0.9147, 0.1978, 0.7494, 0.9083, 0.7494, 0.9495, 0.7186, 0.939, 0.09894, 0.9598, 0.09288, 0.8946, 0.1213, 0.9265, 0.0921, 0.9992, 0.09894, 0.9598, 0.1213, 0.9942, 0.9147, 0.2654, 0.9439, 0.2784, 0.923, 0.2952, 0.6195, 0.8967, 0.6195, 0.9646, 0.5939, 0.9501, 0.9534, 0.8809, 0.9615, 0.924, 0.9309, 0.9161, 0.09894, 0.9598, 0.1213, 0.9265, 0.1213, 0.9942, 0.8074, 0.9642, 0.8163, 0.9392, 0.8383, 0.9639, 0.6195, 0.9646, 0.5929, 0.9906, 0.5939, 0.9501, 0.6195, 0.8967, 0.5939, 0.9501, 0.5853, 0.901, 0.9309, 0.9161, 0.9615, 0.924, 0.9394, 0.9681, 0.9098, 0.972, 0.9309, 0.9161, 0.9394, 0.9681, 0.8383, 0.9639, 0.8163, 0.9392, 0.8383, 0.9232, 0.5939, 0.9501, 0.5929, 0.9906, 0.5745, 0.9506, 0.9615, 0.924, 0.9615, 0.9716, 0.9394, 0.9681, 0.6702, 0.8095, 0.7164, 0.7582, 0.6977, 0.8356, 0.8056, 0.7449, 0.8004, 0.8103, 0.7614, 0.7775, 0.8004, 0.8103, 0.833, 0.8203, 0.8056, 0.8994, 0.8004, 0.8103, 0.8056, 0.8994, 0.7614, 0.8729, 0.8004, 0.8103, 0.7614, 0.8729, 0.7614, 0.7775, 0.9549, 0.3481, 0.9604, 0.4037, 0.9161, 0.3845, 0.6977, 0.8356, 0.7164, 0.7582, 0.745, 0.8182, 0.6702, 0.9012, 0.6977, 0.8356, 0.7164, 0.9067, 0.7614, 0.8729, 0.8056, 0.8994, 0.7699, 0.9216, 0.8489, 0.1755, 0.9131, 0.2405, 0.8631, 0.2438, 0.8608, 0.5696, 0.895, 0.6009, 0.8504, 0.6288, 0.6977, 0.8356, 0.745, 0.8182, 0.7164, 0.9067, 0.5246, 0.9074, 0.5672, 0.9244, 0.5246, 0.9606, 0.9131, 0.2405, 0.9131, 0.3066, 0.8631, 0.2438, 0.9604, 0.4037, 0.9161, 0.4598, 0.9161, 0.3845, 0.8504, 0.6288, 0.895, 0.6009, 0.8886, 0.6935, 0.8504, 0.7194, 0.8504, 0.6288, 0.8886, 0.6935, 0.895, 0.7476, 0.8504, 0.7194, 0.8886, 0.6935, 0.8631, 0.2438, 0.9131, 0.3066, 0.8489, 0.2824, 0.895, 0.6009, 0.9226, 0.6743, 0.8886, 0.6935, 0.0008056, 0.4231, 0.07072, 0.3526, 0.05768, 0.448, 0.748, 0.0008055, 0.7609, 0.06835, 0.6962, 0.02996, 0.0008056, 0.4231, 0.05768, 0.448, 0.0008056, 0.5495, 0.7609, 0.06835, 0.7609, 0.1964, 0.7042, 0.1508, 0.7609, 0.06835, 0.7042, 0.1508, 0.6962, 0.02996, 0.8577, 0.5161, 0.9275, 0.4763, 0.9275, 0.5466, 0.05768, 0.448, 0.07072, 0.3526, 0.1139, 0.4355, 0.0008056, 0.5495, 0.05768, 0.448, 0.07072, 0.5572, 0.7042, 0.1508, 0.7609, 0.1964, 0.6962, 0.2372, 0.5304, 0.3481, 0.5729, 0.4707, 0.521, 0.456, 0.238, 0.5962, 0.304, 0.6373, 0.2495, 0.6889, 0.05768, 0.448, 0.1139, 0.4355, 0.07072, 0.5572, 0.3102, 0.9338, 0.3287, 0.8743, 0.3834, 0.9335, 0.5729, 0.4707, 0.5304, 0.5545, 0.521, 0.456, 0.5304, 0.3481, 0.521, 0.456, 0.4615, 0.3561, 0.2495, 0.6889, 0.304, 0.6373, 0.304, 0.7577, 0.238, 0.791, 0.2495, 0.6889, 0.304, 0.7577, 0.3834, 0.9335, 0.3287, 0.8743, 0.3834, 0.8381, 0.521, 0.456, 0.5304, 0.5545, 0.4615, 0.4836, 0.4615, 0.3561, 0.521, 0.456, 0.4615, 0.4836, 0.0008055, 0.5998, 0.04521, 0.5814, 0.03038, 0.6748, 0.04521, 0.5814, 0.0008055, 0.5998, 0.0248, 0.5588, 0.5161, 0.5915, 0.549, 0.6671, 0.5077, 0.7019, 0.5161, 0.5915, 0.5077, 0.7019, 0.4615, 0.6332, 0.5161, 0.5915, 0.4615, 0.6332, 0.4742, 0.5561, 0.7614, 0.5955, 0.8154, 0.5696, 0.8078, 0.6378, 0.03038, 0.6748, 0.04521, 0.5814, 0.08738, 0.68, 0.0008056, 0.71, 0.03038, 0.6748, 0.05993, 0.7595, 0.4615, 0.6332, 0.5077, 0.7019, 0.4615, 0.7361, 0.8509, 0.0008055, 0.9083, 0.06167, 0.8592, 0.0866, 0.7614, 0.5955, 0.8078, 0.6378, 0.7614, 0.7029, 0.03038, 0.6748, 0.08738, 0.68, 0.05993, 0.7595, 0.5077, 0.7019, 0.5156, 0.757, 0.4615, 0.7361, 0.9083, 0.06167, 0.9083, 0.168, 0.8592, 0.0866, 0.8229, 0.5074, 0.7644, 0.5632, 0.7644, 0.4988, 0.7614, 0.7029, 0.8078, 0.6378, 0.8154, 0.7433, 0.0008055, 0.9325, 0.05414, 0.8793, 0.05414, 0.9475, 0.00184, 0.9695, 0.0008055, 0.9325, 0.05414, 0.9475, 0.8592, 0.0866, 0.9083, 0.168, 0.8509, 0.1729, 0.8078, 0.6378, 0.8488, 0.6609, 0.8154, 0.7433, 0.941, 0.3047, 0.9147, 0.3199, 0.9183, 0.2968, 0.9147, 0.3199, 0.941, 0.3047, 0.941, 0.335, 0.6991, 0.9083, 0.717, 0.932, 0.6913, 0.9362, 0.6991, 0.9083, 0.6913, 0.9362, 0.6702, 0.9174, 0.7614, 0.9232, 0.7863, 0.9307, 0.7614, 0.9481, 0.9147, 0.3199, 0.941, 0.335, 0.9183, 0.3458, 0.3371, 0.9443, 0.3538, 0.9626, 0.3355, 0.9745, 0.3129, 0.9354, 0.3371, 0.9443, 0.3102, 0.9577, 0.6702, 0.9174, 0.6913, 0.9362, 0.6702, 0.9467, 0.7614, 0.9481, 0.7863, 0.9307, 0.7888, 0.961, 0.1515, 0.8946, 0.1459, 0.922, 0.1229, 0.9046, 0.3371, 0.9443, 0.3355, 0.9745, 0.3102, 0.9577, 0.6913, 0.9362, 0.6991, 0.9557, 0.6702, 0.9467, 0.7863, 0.9307, 0.8058, 0.9442, 0.7888, 0.961, 0.7614, 0.9481, 0.7888, 0.961, 0.7655, 0.9722, 0.1229, 0.9046, 0.1459, 0.922, 0.1229, 0.9344, 0.3102, 0.9577, 0.3355, 0.9745, 0.3102, 0.9841, 0.3554, 0.9658, 0.3554, 0.9354, 0.3803, 0.9505, 0.3828, 0.9752, 0.3554, 0.9658, 0.3803, 0.9505, 0.1459, 0.922, 0.1515, 0.9428, 0.1229, 0.9344, 0.4349, 0.4395, 0.4272, 0.4418, 0.4272, 0.4055, 0.4324, 0.4049, 0.6272, 0.8967, 0.6318, 0.9063, 0.6226, 0.9068, 0.4522, 0.572, 0.4524, 0.5524, 0.4599, 0.56, 0.4394, 0.5867, 0.4433, 0.5728, 0.4522, 0.572, 0.4522, 0.572, 0.4433, 0.5728, 0.4411, 0.5574, 0.5763, 0.2278, 0.5759, 0.2485, 0.566, 0.238, 0.5759, 0.2485, 0.5648, 0.2485, 0.566, 0.238, 0.4569, 0.672, 0.4573, 0.8906, 0.4512, 0.888, 0.4512, 0.888, 0.4462, 0.8942, 0.445, 0.6717, 0.6433, 0.9043, 0.6464, 0.9249, 0.6376, 0.9053, 0.6464, 0.9249, 0.635, 0.9269, 0.6376, 0.9053, 0.2629, 0.5635, 0.2685, 0.544, 0.2792, 0.5523, 0.3382, 0.6343, 0.3268, 0.6388, 0.3284, 0.6183, 0.5662, 0.2953, 0.5659, 0.3091, 0.5553, 0.3205, 0.5643, 0.2939, 0.5659, 0.3091, 0.5749, 0.3156, 0.5721, 0.3239, 0.5553, 0.3205, 0.5833, 0.3083, 0.5826, 0.2967, 0.5885, 0.2977, 0.5888, 0.3258, 0.5749, 0.3156, 0.5833, 0.3083, 0.5888, 0.3258, 0.5721, 0.3239, 0.5802, 0.2867, 0.573, 0.2827, 0.5755, 0.2695, 0.5858, 0.27, 0.5826, 0.2967, 0.5802, 0.2867, 0.5858, 0.27, 0.5885, 0.2977, 0.5671, 0.2859, 0.5662, 0.2953, 0.5643, 0.2939, 0.5644, 0.2695, 0.573, 0.2827, 0.5671, 0.2859, 0.5644, 0.2695, 0.5755, 0.2695, 0.99, 0.2708, 0.9817, 0.2672, 0.9805, 0.2207, 0.9859, 0.2205, 0.5442, 0.849, 0.5373, 0.8519, 0.5404, 0.8029, 0.545, 0.8031, 0.4234, 0.7987, 0.4186, 0.8001, 0.4224, 0.7607, 0.425, 0.7602, 0.9817, 0.2672, 0.976, 0.2647, 0.9768, 0.2207, 0.9805, 0.2207, 0.5672, 0.8857, 0.5601, 0.8917, 0.5442, 0.849, 0.5503, 0.8467, 0.5517, 0.8991, 0.5455, 0.9058, 0.5327, 0.8546, 0.5373, 0.8519, 0.8455, 0.834, 0.8346, 0.8313, 0.8384, 0.7842, 0.8456, 0.7846, 0.9668, 0.3112, 0.9598, 0.3048, 0.976, 0.2647, 0.9817, 0.2672, 0.545, 0.8031, 0.5404, 0.8029, 0.5638, 0.7586, 0.5656, 0.7596, 0.425, 0.7602, 0.4224, 0.7607, 0.4189, 0.7142, 0.42, 0.7142, 0.9805, 0.2207, 0.9768, 0.2207, 0.9598, 0.1773, 0.9612, 0.1766, 0.7416, 0.2898, 0.7383, 0.288, 0.7467, 0.2391, 0.748, 0.2396, 0.4271, 0.8006, 0.4234, 0.7987, 0.425, 0.7602, 0.4275, 0.7607, 0.5503, 0.8467, 0.5442, 0.849, 0.545, 0.8031, 0.5491, 0.8033, 0.7497, 0.328, 0.7444, 0.3326, 0.7416, 0.2898, 0.7453, 0.2881, 0.8456, 0.7846, 0.8384, 0.7842, 0.8346, 0.746, 0.8389, 0.7449, 0.9859, 0.2205, 0.9805, 0.2207, 0.9612, 0.1766, 0.9632, 0.1755, 0.4275, 0.7607, 0.425, 0.7602, 0.42, 0.7142, 0.4211, 0.714, 0.5491, 0.8033, 0.545, 0.8031, 0.5656, 0.7596, 0.5672, 0.7604, 0.7453, 0.2881, 0.7416, 0.2898, 0.748, 0.2396, 0.7497, 0.2396])
me_icosphere_021.update()
me_icosphere_021.normals_split_custom_set([tuple(v) for v in zip(*[iter([0.05561, 0.5403, -0.8396, -0.3275, 0.9374, 0.1183, 0.7682, 0.6401, 0.009533, 0.7682, 0.6401, 0.009533, 0.7779, -0.005336, -0.6284, 0.05561, 0.5403, -0.8396, 0.05561, 0.5403, -0.8396, -0.8142, 0.2282, -0.5338, -0.3275, 0.9374, 0.1183, 0.05561, 0.5403, -0.8396, -0.1509, -0.2277, -0.962, -0.8142, 0.2282, -0.5338, 0.05561, 0.5403, -0.8396, 0.7779, -0.005336, -0.6284, -0.1509, -0.2277, -0.962, 0.7682, 0.6401, 0.009533, 0.8637, -0.1894, 0.4671, 0.7779, -0.005336, -0.6284, -0.3275, 0.9374, 0.1183, 0.1592, 0.2697, 0.9497, 0.7682, 0.6401, 0.009533, -0.8142, 0.2282, -0.5338, -0.8086, 0.06123, 0.5852, -0.3275, 0.9374, 0.1183, -0.1509, -0.2277, -0.962, -0.7783, -0.6201, -0.0988, -0.8142, 0.2282, -0.5338, 0.7779, -0.005336, -0.6284, 0.3406, -0.9236, -0.1757, -0.1509, -0.2277, -0.962, 0.7682, 0.6401, 0.009533, 0.1592, 0.2697, 0.9497, 0.8637, -0.1894, 0.4671, -0.3275, 0.9374, 0.1183, -0.8086, 0.06123, 0.5852, 0.1592, 0.2697, 0.9497, -0.8142, 0.2282, -0.5338, -0.7783, -0.6201, -0.0988, -0.8086, 0.06123, 0.5852, -0.1509, -0.2277, -0.962, 0.3406, -0.9236, -0.1757, -0.7783, -0.6201, -0.0988, 0.7779, -0.005336, -0.6284, 0.8637, -0.1894, 0.4671, 0.3406, -0.9236, -0.1757, 0.1592, 0.2697, 0.9497, -0.08962, -0.541, 0.8362, 0.8637, -0.1894, 0.4671, -0.8086, 0.06123, 0.5852, -0.08962, -0.541, 0.8362, 0.1592, 0.2697, 0.9497, -0.7783, -0.6201, -0.0988, -0.08962, -0.541, 0.8362, -0.8086, 0.06123, 0.5852, 0.3406, -0.9236, -0.1757, -0.08962, -0.541, 0.8362, -0.7783, -0.6201, -0.0988, 0.8637, -0.1894, 0.4671, -0.08962, -0.541, 0.8362, 0.3406, -0.9236, -0.1757, 8.469e-08, 0.1833, -0.9831, 0.02118, 0.1131, -0.9934, 0.7278, 0.1465, -0.67, 0.7758, 0.2034, -0.5973, 0.664, 0.2777, -0.6943, 0.539, 0.8422, 0.007705, -0.6381, 0.7561, -0.1453, -0.1553, 0.3562, -0.9214, 0.9058, -0.05821, -0.4196, 0.6749, 0.03076, -0.7373, 0.1533, 0.01838, -0.988, 0.5477, -0.3501, -0.7599, 0.4382, 0.1861, 0.8794, 0.3267, 0.3005, 0.8961, -0.4374, 0.2121, 0.8739, -0.4354, 0.1914, 0.8797, -0.4354, 0.1914, 0.8797, -0.4374, 0.2121, 0.8739, -0.9736, 0.1547, 0.1679, -0.9583, 0.1884, 0.215, -0.4374, 0.2121, 0.8739, -0.3412, -0.04388, 0.939, -0.9042, -0.4262, 0.02618, -0.9736, 0.1547, 0.1679, -0.9583, 0.1884, 0.215, -0.9736, 0.1547, 0.1679, -0.7772, 0.09706, -0.6217, -0.7675, 0.1816, -0.6148, -0.7675, 0.1816, -0.6148, -0.7772, 0.09706, -0.6217, 0.02118, 0.1131, -0.9934, 8.469e-08, 0.1833, -0.9831, -0.9583, 0.1884, 0.215, -0.7675, 0.1816, -0.6148, -0.6467, -0.5621, -0.5156, -0.8063, -0.5621, 0.1841, 0.4382, 0.1861, 0.8794, -0.4354, 0.1914, 0.8797, -0.3588, -0.5621, 0.7452, 0.3589, -0.5621, 0.7452, -0.7675, 0.1816, -0.6148, 8.469e-08, 0.1833, -0.9831, -4.613e-05, -0.5621, -0.8271, -0.6467, -0.5621, -0.5156, 0.7758, 0.2034, -0.5973, 0.9575, 0.2047, 0.2031, 0.8064, -0.5621, 0.184, 0.6466, -0.5621, -0.5157, -0.4354, 0.1914, 0.8797, -0.9583, 0.1884, 0.215, -0.8063, -0.5621, 0.1841, -0.3588, -0.5621, 0.7452, 8.469e-08, 0.1833, -0.9831, 0.7758, 0.2034, -0.5973, 0.6466, -0.5621, -0.5157, -4.613e-05, -0.5621, -0.8271, 0.9575, 0.2047, 0.2031, 0.4382, 0.1861, 0.8794, 0.3589, -0.5621, 0.7452, 0.8064, -0.5621, 0.184, -0.1649, -0.4752, -0.8643, -0.6563, -0.2204, -0.7216, -0.8434, -0.2293, -0.4859, -0.1405, -0.8264, -0.5453, 0.02118, 0.1131, -0.9934, 0.0498, -0.2417, -0.9691, 0.8055, 0.0004159, -0.5926, 0.7278, 0.1465, -0.67, 0.2649, 0.2783, 0.9232, 0.5316, 0.01805, 0.8468, 0.2179, -0.1957, 0.9561, -0.2638, 0.1681, 0.9498, -0.9736, 0.1547, 0.1679, -0.9042, -0.4262, 0.02618, -0.7063, -0.31, -0.6364, -0.7772, 0.09706, -0.6217, 0.3267, 0.3005, 0.8961, 0.4426, 0.266, 0.8563, -0.3412, -0.04388, 0.939, -0.4374, 0.2121, 0.8739, -0.7772, 0.09706, -0.6217, -0.7063, -0.31, -0.6364, 0.0498, -0.2417, -0.9691, 0.02118, 0.1131, -0.9934, -0.5598, 0.169, -0.8112, -0.7777, -0.02376, -0.6281, -0.4635, 0.4642, -0.7548, 0.1389, 0.221, -0.9653, -0.7105, -0.2016, -0.6742, -0.6672, 0.3784, -0.6416, -0.7777, -0.02376, -0.6281, 0.4335, 0.2061, 0.8772, -0.02133, 0.5083, 0.8609, 0.08339, 0.1853, 0.9791, 0.9699, 0.1116, 0.2165, 0.9296, 0.3614, -0.07192, 0.9629, 0.001494, 0.2698, -0.7777, -0.02376, -0.6281, -0.5598, 0.169, -0.8112, -0.6563, -0.2204, -0.7216, -0.9042, -0.4262, 0.02618, -0.3412, -0.04388, 0.939, -0.3648, -0.4719, 0.8026, -0.6891, -0.6816, -0.2462, 0.4335, 0.2061, 0.8772, 0.9449, 0.1518, 0.2901, 0.9629, 0.001494, 0.2698, 0.3631, 0.1386, 0.9214, -0.6672, 0.3784, -0.6416, -0.02133, 0.5083, 0.8609, -0.08785, 0.9512, 0.2957, -0.56, 0.8033, -0.2027, 0.3631, 0.1386, 0.9214, 0.9629, 0.001494, 0.2698, 0.9577, 0.2732, -0.08993, 0.6175, 0.6812, 0.3933, 0.1074, 0.8277, -0.5508, 0.1389, 0.221, -0.9653, 0.7002, 0.1479, -0.6985, -0.7777, -0.02376, -0.6281, -0.6672, 0.3784, -0.6416, -0.56, 0.8033, -0.2027, -0.4635, 0.4642, -0.7548, -0.02133, 0.5083, 0.8609, 0.3631, 0.1386, 0.9214, 0.6175, 0.6812, 0.3933, -0.08785, 0.9512, 0.2957, 0.9629, 0.001494, 0.2698, 0.9296, 0.3614, -0.07192, 0.7002, 0.1479, -0.6985, 0.9577, 0.2732, -0.08993, 0.4426, 0.266, 0.8563, 0.9538, 0.2081, 0.2166, 0.9449, 0.1518, 0.2901, 0.4335, 0.2061, 0.8772, 0.08339, 0.1853, 0.9791, -0.02133, 0.5083, 0.8609, 0.7644, 0.5599, -0.3196, 0.3969, -0.1812, 0.8998, 0.0498, -0.2417, -0.9691, -0.7063, -0.31, -0.6364, -0.7105, -0.2016, -0.6742, -0.1649, -0.4752, -0.8643, 0.9538, 0.2081, 0.2166, 0.8055, 0.0004159, -0.5926, 0.9249, -0.274, -0.2636, 0.9449, 0.1518, 0.2901, -0.3412, -0.04388, 0.939, 0.4335, 0.2061, 0.8772, 0.08339, 0.1853, 0.9791, -0.9042, -0.4262, 0.02618, -0.7105, -0.2016, -0.6742, -0.7063, -0.31, -0.6364, 0.0498, -0.2417, -0.9691, -0.1649, -0.4752, -0.8643, 0.4613, -0.6321, -0.6226, -0.2132, -0.4201, 0.8821, 0.0714, 0.2391, 0.9684, 0.3578, 0.5603, 0.747, -0.3294, 0.02842, 0.9437, -0.5728, -0.2478, -0.7813, -0.7758, -0.6145, -0.1433, -0.7228, -0.6779, 0.1341, -0.3789, -0.6272, -0.6804, -0.6913, -0.2994, -0.6576, -0.9042, -0.4262, 0.02618, -0.6891, -0.6816, -0.2462, -0.4106, -0.2425, -0.879, -0.02133, 0.5083, 0.8609, -0.6672, 0.3784, -0.6416, 0.1385, 0.429, -0.8926, 0.7644, 0.5599, -0.3196, -0.3412, -0.04388, 0.939, 0.08339, 0.1853, 0.9791, 0.3969, -0.1812, 0.8998, -0.3648, -0.4719, 0.8026, -0.6672, 0.3784, -0.6416, -0.6913, -0.2994, -0.6576, -0.4106, -0.2425, -0.879, 0.1385, 0.429, -0.8926, 0.5947, 0.788, 0.1595, 0.2348, 0.365, -0.9009, -0.2799, 0.2936, -0.914, -0.08742, 0.9778, -0.1902, -0.3294, 0.02842, 0.9437, 0.3578, 0.5603, 0.747, -0.3895, 0.8944, 0.2198, -0.7966, 0.3969, 0.456, 0.3053, 0.9523, 0.004556, 0.0704, 0.4988, -0.8639, 0.2348, 0.365, -0.9009, 0.5947, 0.788, 0.1595, 0.0714, 0.2391, 0.9684, 0.3053, 0.9523, 0.004556, 0.5947, 0.788, 0.1595, 0.3578, 0.5603, 0.747, -0.7758, -0.6145, -0.1433, -0.2132, -0.4201, 0.8821, -0.3294, 0.02842, 0.9437, -0.7228, -0.6779, 0.1341, 0.0704, 0.4988, -0.8639, -0.5728, -0.2478, -0.7813, -0.3789, -0.6272, -0.6804, 0.2348, 0.365, -0.9009, 0.1031, 0.4715, -0.8758, -0.5518, -0.219, -0.8047, -0.5728, -0.2478, -0.7813, 0.0704, 0.4988, -0.8639, -0.7773, -0.5909, -0.2159, -0.2398, -0.4753, 0.8465, -0.2132, -0.4201, 0.8821, -0.7758, -0.6145, -0.1433, 0.3053, 0.9523, 0.004556, 0.0714, 0.2391, 0.9684, -0.4815, 0.0962, 0.8711, -0.4462, 0.8944, 0.03257, 0.433, 0.7935, -0.4276, 0.1031, 0.4715, -0.8758, 0.0704, 0.4988, -0.8639, 0.3053, 0.9523, 0.004556, -0.5518, -0.219, -0.8047, -0.7773, -0.5909, -0.2159, -0.7758, -0.6145, -0.1433, -0.5728, -0.2478, -0.7813, -0.2398, -0.4753, 0.8465, 0.02064, -0.3191, 0.9475, 0.0714, 0.2391, 0.9684, -0.2132, -0.4201, 0.8821, -0.3648, -0.4719, 0.8026, 0.3969, -0.1812, 0.8998, 0.02064, -0.3191, 0.9475, -0.2398, -0.4753, 0.8465, -0.4106, -0.2425, -0.879, -0.6891, -0.6816, -0.2462, -0.7773, -0.5909, -0.2159, -0.5518, -0.219, -0.8047, 0.7644, 0.5599, -0.3196, 0.1385, 0.429, -0.8926, 0.1031, 0.4715, -0.8758, 0.433, 0.7935, -0.4276, 0.7644, 0.5599, -0.3196, 0.433, 0.7935, -0.4276, 0.09836, 0.7391, -0.6663, 0.6227, -0.03179, -0.7818, -0.6891, -0.6816, -0.2462, -0.3648, -0.4719, 0.8026, -0.2398, -0.4753, 0.8465, -0.7773, -0.5909, -0.2159, 0.1385, 0.429, -0.8926, -0.4106, -0.2425, -0.879, -0.5518, -0.219, -0.8047, 0.1031, 0.4715, -0.8758, -0.4815, 0.0962, 0.8711, -0.1052, -0.6104, 0.7851, 0.7057, -0.1435, 0.6938, 0.3156, 0.3734, 0.8723, 0.09836, 0.7391, -0.6663, -0.4462, 0.8944, 0.03257, 0.1221, 0.982, 0.144, 0.4451, 0.746, -0.4953, 0.0714, 0.2391, 0.9684, 0.02064, -0.3191, 0.9475, -0.1052, -0.6104, 0.7851, -0.4815, 0.0962, 0.8711, 0.02064, -0.3191, 0.9475, 0.3969, -0.1812, 0.8998, 0.4253, -0.891, 0.159, -0.1052, -0.6104, 0.7851, 0.433, 0.7935, -0.4276, 0.3053, 0.9523, 0.004556, -0.4462, 0.8944, 0.03257, 0.09836, 0.7391, -0.6663, 0.3969, -0.1812, 0.8998, 0.7644, 0.5599, -0.3196, 0.6227, -0.03179, -0.7818, 0.4253, -0.891, 0.159, 0.4253, -0.891, 0.159, 0.6227, -0.03179, -0.7818, 0.7225, 0.195, -0.6633, 0.8842, -0.4555, 0.1037, -0.1052, -0.6104, 0.7851, 0.4253, -0.891, 0.159, 0.8842, -0.4555, 0.1037, 0.7057, -0.1435, 0.6938, -0.4462, 0.8944, 0.03257, -0.4815, 0.0962, 0.8711, 0.3156, 0.3734, 0.8723, 0.1221, 0.982, 0.144, 0.6227, -0.03179, -0.7818, 0.09836, 0.7391, -0.6663, 0.4451, 0.746, -0.4953, 0.7225, 0.195, -0.6633, 0.3578, 0.5603, 0.747, 0.5947, 0.788, 0.1595, -0.08742, 0.9778, -0.1902, -0.3895, 0.8944, 0.2198, -0.7228, -0.6779, 0.1341, -0.3294, 0.02842, 0.9437, -0.7966, 0.3969, 0.456, -0.9104, -0.3659, -0.1933, 0.2348, 0.365, -0.9009, -0.3789, -0.6272, -0.6804, -0.6899, -0.2897, -0.6634, -0.2799, 0.2936, -0.914, -0.3789, -0.6272, -0.6804, -0.7228, -0.6779, 0.1341, -0.9104, -0.3659, -0.1933, -0.6899, -0.2897, -0.6634, 0.9249, -0.274, -0.2636, 0.4613, -0.6321, -0.6226, 0.3316, -0.8657, -0.3749, 0.7724, -0.6312, -0.07037, -0.5598, 0.169, -0.8112, 0.1074, 0.8277, -0.5508, -0.2698, 0.9187, 0.2886, -0.8281, 0.5597, -0.03127, 0.4613, -0.6321, -0.6226, -0.1649, -0.4752, -0.8643, -0.1405, -0.8264, -0.5453, 0.3316, -0.8657, -0.3749, -0.8281, 0.5597, -0.03127, -0.2698, 0.9187, 0.2886, -0.3621, 0.6307, 0.6863, -0.8481, 0.5275, 0.0491, 0.957, 0.1186, 0.2649, 0.7724, -0.6312, -0.07037, 0.7301, -0.4906, -0.4756, 0.8714, 0.06665, 0.4861, -0.2698, 0.9187, 0.2886, 0.4926, 0.7454, 0.4492, 0.0483, 0.5275, 0.8482, -0.3621, 0.6307, 0.6863, 0.4926, 0.7454, 0.4492, 0.957, 0.1186, 0.2649, 0.8714, 0.06665, 0.4861, 0.0483, 0.5275, 0.8482, -0.6563, -0.2204, -0.7216, -0.5598, 0.169, -0.8112, -0.8281, 0.5597, -0.03127, -0.8434, -0.2293, -0.4859, 0.9699, 0.1116, 0.2165, 0.9249, -0.274, -0.2636, 0.7724, -0.6312, -0.07037, 0.957, 0.1186, 0.2649, 0.9296, 0.3614, -0.07192, 0.9699, 0.1116, 0.2165, 0.957, 0.1186, 0.2649, 0.4926, 0.7454, 0.4492, 0.1074, 0.8277, -0.5508, 0.9296, 0.3614, -0.07192, 0.4926, 0.7454, 0.4492, -0.2698, 0.9187, 0.2886, 0.0483, 0.5275, 0.8482, 0.8714, 0.06665, 0.4861, 0.8448, 0.0829, 0.5286, 0.08897, 0.3069, 0.9476, -0.8187, -0.06633, -0.5703, -0.8481, 0.5275, 0.0491, -0.8633, 0.3444, 0.3688, -0.5986, -0.0243, -0.8007, 0.7301, -0.4906, -0.4756, 0.3616, -0.6057, -0.7088, 0.4271, -0.3134, -0.8481, 0.9564, -0.2313, -0.1785, -0.1936, -0.5767, -0.7937, -0.8187, -0.06633, -0.5703, -0.5986, -0.0243, -0.8007, -0.01049, -0.2964, -0.955, 0.3316, -0.8657, -0.3749, -0.1405, -0.8264, -0.5453, -0.1936, -0.5767, -0.7937, 0.3616, -0.6057, -0.7088, -0.1405, -0.8264, -0.5453, -0.8434, -0.2293, -0.4859, -0.8187, -0.06633, -0.5703, -0.1936, -0.5767, -0.7937, 0.7724, -0.6312, -0.07037, 0.3316, -0.8657, -0.3749, 0.3616, -0.6057, -0.7088, 0.7301, -0.4906, -0.4756, -0.8434, -0.2293, -0.4859, -0.8281, 0.5597, -0.03127, -0.8481, 0.5275, 0.0491, -0.8187, -0.06633, -0.5703, -0.01785, 0.9393, -0.3428, -0.5986, -0.0243, -0.8007, -0.8633, 0.3444, 0.3688, -0.4374, 0.3704, 0.8195, 0.8448, 0.0829, 0.5286, -0.01785, 0.9393, -0.3428, -0.4374, 0.3704, 0.8195, 0.08897, 0.3069, 0.9476, 0.9564, -0.2313, -0.1785, 0.4271, -0.3134, -0.8481, -0.01785, 0.9393, -0.3428, 0.8448, 0.0829, 0.5286, 0.4271, -0.3134, -0.8481, -0.01049, -0.2964, -0.955, -0.5986, -0.0243, -0.8007, -0.01785, 0.9393, -0.3428, -0.3621, 0.6307, 0.6863, 0.0483, 0.5275, 0.8482, 0.08897, 0.3069, 0.9476, -0.4374, 0.3704, 0.8195, 0.8714, 0.06665, 0.4861, 0.7301, -0.4906, -0.4756, 0.9564, -0.2313, -0.1785, 0.8448, 0.0829, 0.5286, -0.8481, 0.5275, 0.0491, -0.3621, 0.6307, 0.6863, -0.4374, 0.3704, 0.8195, -0.8633, 0.3444, 0.3688, 0.3616, -0.6057, -0.7088, -0.1936, -0.5767, -0.7937, -0.01049, -0.2964, -0.955, 0.4271, -0.3134, -0.8481, 0.2019, -0.2238, -0.9535, 0.7568, -0.6527, 0.03405, -0.3281, -0.9246, -0.1934, 0.7568, -0.6527, 0.03405, 0.2019, -0.2238, -0.9535, 0.8882, 0.1656, -0.4286, 0.2019, -0.2238, -0.9535, -0.3281, -0.9246, -0.1934, -0.659, 0.08767, -0.747, 0.2019, -0.2238, -0.9535, -0.659, 0.08767, -0.747, 0.02637, 0.5872, -0.809, 0.2019, -0.2238, -0.9535, 0.02637, 0.5872, -0.809, 0.8882, 0.1656, -0.4286, 0.7568, -0.6527, 0.03405, 0.8882, 0.1656, -0.4286, 0.788, -0.05004, 0.6136, -0.3281, -0.9246, -0.1934, 0.7568, -0.6527, 0.03405, 0.1002, -0.5151, 0.8513, -0.659, 0.08767, -0.747, -0.3281, -0.9246, -0.1934, -0.9377, -0.1505, 0.3133, 0.02637, 0.5872, -0.809, -0.659, 0.08767, -0.747, -0.5494, 0.8233, 0.1423, 0.8882, 0.1656, -0.4286, 0.02637, 0.5872, -0.809, 0.6579, 0.7395, 0.1425, 0.7568, -0.6527, 0.03405, 0.788, -0.05004, 0.6136, 0.1002, -0.5151, 0.8513, -0.3281, -0.9246, -0.1934, 0.1002, -0.5151, 0.8513, -0.9377, -0.1505, 0.3133, -0.659, 0.08767, -0.747, -0.9377, -0.1505, 0.3133, -0.5494, 0.8233, 0.1423, 0.02637, 0.5872, -0.809, -0.5494, 0.8233, 0.1423, 0.6579, 0.7395, 0.1425, 0.8882, 0.1656, -0.4286, 0.6579, 0.7395, 0.1425, 0.788, -0.05004, 0.6136, 0.1002, -0.5151, 0.8513, 0.788, -0.05004, 0.6136, 0.008176, 0.3016, 0.9534, -0.9377, -0.1505, 0.3133, 0.1002, -0.5151, 0.8513, 0.008176, 0.3016, 0.9534, -0.5494, 0.8233, 0.1423, -0.9377, -0.1505, 0.3133, 0.008176, 0.3016, 0.9534, 0.6579, 0.7395, 0.1425, -0.5494, 0.8233, 0.1423, 0.008176, 0.3016, 0.9534, 0.788, -0.05004, 0.6136, 0.6579, 0.7395, 0.1425, 0.008176, 0.3016, 0.9534, -0.451, 0.6985, 0.5557, 0.4314, 0.8996, -0.06837, -0.3597, 0.5778, -0.7327, 0.4314, 0.8996, -0.06837, -0.451, 0.6985, 0.5557, 0.5753, 0.2455, 0.7802, -0.451, 0.6985, 0.5557, -0.3597, 0.5778, -0.7327, -0.9998, 0.01893, -0.003982, -0.451, 0.6985, 0.5557, -0.9998, 0.01893, -0.003982, -0.468, -0.2147, 0.8573, -0.451, 0.6985, 0.5557, -0.468, -0.2147, 0.8573, 0.5753, 0.2455, 0.7802, 0.4314, 0.8996, -0.06837, 0.5753, 0.2455, 0.7802, 0.9937, 0.07384, -0.08482, -0.3597, 0.5778, -0.7327, 0.4314, 0.8996, -0.06837, 0.5494, 0.1351, -0.8246, -0.9998, 0.01893, -0.003982, -0.3597, 0.5778, -0.7327, -0.4995, -0.1794, -0.8476, -0.468, -0.2147, 0.8573, -0.9998, 0.01893, -0.003982, -0.5573, -0.8248, -0.09555, 0.5753, 0.2455, 0.7802, -0.468, -0.2147, 0.8573, 0.4972, -0.7383, 0.4558, 0.4314, 0.8996, -0.06837, 0.9937, 0.07384, -0.08482, 0.5494, 0.1351, -0.8246, -0.3597, 0.5778, -0.7327, 0.5494, 0.1351, -0.8246, -0.4995, -0.1794, -0.8476, -0.9998, 0.01893, -0.003982, -0.4995, -0.1794, -0.8476, -0.5573, -0.8248, -0.09555, -0.468, -0.2147, 0.8573, -0.5573, -0.8248, -0.09555, 0.4972, -0.7383, 0.4558, 0.5753, 0.2455, 0.7802, 0.4972, -0.7383, 0.4558, 0.9937, 0.07384, -0.08482, 0.5494, 0.1351, -0.8246, 0.9937, 0.07384, -0.08482, 0.4002, -0.599, -0.6936, -0.4995, -0.1794, -0.8476, 0.5494, 0.1351, -0.8246, 0.4002, -0.599, -0.6936, -0.5573, -0.8248, -0.09555, -0.4995, -0.1794, -0.8476, 0.4002, -0.599, -0.6936, 0.4972, -0.7383, 0.4558, -0.5573, -0.8248, -0.09555, 0.4002, -0.599, -0.6936, 0.9937, 0.07384, -0.08482, 0.4972, -0.7383, 0.4558, 0.4002, -0.599, -0.6936, -0.7592, 0.6503, 0.02727, 0.3691, 0.9284, -0.04387, -0.1641, 0.4353, -0.8852, 0.3691, 0.9284, -0.04387, -0.7592, 0.6503, 0.02727, -0.04821, 0.4289, 0.9021, -0.7592, 0.6503, 0.02727, -0.1641, 0.4353, -0.8852, -0.8769, -0.181, -0.4454, -0.7592, 0.6503, 0.02727, -0.8769, -0.181, -0.4454, -0.808, -0.2094, 0.5507, -0.7592, 0.6503, 0.02727, -0.808, -0.2094, 0.5507, -0.04821, 0.4289, 0.9021, 0.3691, 0.9284, -0.04387, -0.04821, 0.4289, 0.9021, 0.8769, 0.181, 0.4454, -0.1641, 0.4353, -0.8852, 0.3691, 0.9284, -0.04387, 0.808, 0.2094, -0.5507, -0.8769, -0.181, -0.4454, -0.1641, 0.4353, -0.8852, 0.04821, -0.4289, -0.9021, -0.808, -0.2094, 0.5507, -0.8769, -0.181, -0.4454, -0.3691, -0.9284, 0.04387, -0.04821, 0.4289, 0.9021, -0.808, -0.2094, 0.5507, 0.1641, -0.4353, 0.8852, 0.3691, 0.9284, -0.04387, 0.8769, 0.181, 0.4454, 0.808, 0.2094, -0.5507, -0.1641, 0.4353, -0.8852, 0.808, 0.2094, -0.5507, 0.04821, -0.4289, -0.9021, -0.8769, -0.181, -0.4454, 0.04821, -0.4289, -0.9021, -0.3691, -0.9284, 0.04387, -0.808, -0.2094, 0.5507, -0.3691, -0.9284, 0.04387, 0.1641, -0.4353, 0.8852, -0.04821, 0.4289, 0.9021, 0.1641, -0.4353, 0.8852, 0.8769, 0.181, 0.4454, 0.808, 0.2094, -0.5507, 0.8769, 0.181, 0.4454, 0.7592, -0.6503, -0.02727, 0.04821, -0.4289, -0.9021, 0.808, 0.2094, -0.5507, 0.7592, -0.6503, -0.02727, -0.3691, -0.9284, 0.04387, 0.04821, -0.4289, -0.9021, 0.7592, -0.6503, -0.02727, 0.1641, -0.4353, 0.8852, -0.3691, -0.9284, 0.04387, 0.7592, -0.6503, -0.02727, 0.8769, 0.181, 0.4454, 0.1641, -0.4353, 0.8852, 0.7592, -0.6503, -0.02727, -0.5694, 0.8218, 0.01977, 0.5468, 0.8249, -0.1433, -0.07988, 0.4683, -0.88, 0.5468, 0.8249, -0.1433, -0.5694, 0.8218, 0.01977, 0.05481, 0.5869, 0.8078, -0.5694, 0.8218, 0.01977, -0.07988, 0.4683, -0.88, -0.8667, 0.1627, -0.4715, -0.5694, 0.8218, 0.01977, -0.8667, 0.1627, -0.4715, -0.8078, 0.2247, 0.5449, -0.5694, 0.8218, 0.01977, -0.8078, 0.2247, 0.5449, 0.05481, 0.5869, 0.8078, 0.5468, 0.8249, -0.1433, 0.05481, 0.5869, 0.8078, 0.8675, -0.08559, 0.4901, -0.07988, 0.4683, -0.88, 0.5468, 0.8249, -0.1433, 0.8079, -0.1589, -0.5675, -0.8667, 0.1627, -0.4715, -0.07988, 0.4683, -0.88, -0.1121, -0.5096, -0.8531, -0.8078, 0.2247, 0.5449, -0.8667, 0.1627, -0.4715, -0.6866, -0.7192, 0.1064, 0.05481, 0.5869, 0.8078, -0.8078, 0.2247, 0.5449, 0.01139, -0.4087, 0.9126, 0.5468, 0.8249, -0.1433, 0.8675, -0.08559, 0.4901, 0.8079, -0.1589, -0.5675, -0.07988, 0.4683, -0.88, 0.8079, -0.1589, -0.5675, -0.1121, -0.5096, -0.8531, -0.8667, 0.1627, -0.4715, -0.1121, -0.5096, -0.8531, -0.6866, -0.7192, 0.1064, -0.8078, 0.2247, 0.5449, -0.6866, -0.7192, 0.1064, 0.01139, -0.4087, 0.9126, 0.05481, 0.5869, 0.8078, 0.01139, -0.4087, 0.9126, 0.8675, -0.08559, 0.4901, 0.8079, -0.1589, -0.5675, 0.8675, -0.08559, 0.4901, 0.4712, -0.881, 0.04137, -0.1121, -0.5096, -0.8531, 0.8079, -0.1589, -0.5675, 0.4712, -0.881, 0.04137, -0.6866, -0.7192, 0.1064, -0.1121, -0.5096, -0.8531, 0.4712, -0.881, 0.04137, 0.01139, -0.4087, 0.9126, -0.6866, -0.7192, 0.1064, 0.4712, -0.881, 0.04137, 0.8675, -0.08559, 0.4901, 0.01139, -0.4087, 0.9126, 0.4712, -0.881, 0.04137, -0.8758, 0.4206, 0.2367, 0.04411, 0.9877, -0.1499, -0.5462, 0.2277, -0.8061, 0.04411, 0.9877, -0.1499, -0.8758, 0.4206, 0.2367, -0.001844, 0.5342, 0.8453, -0.8758, 0.4206, 0.2367, -0.5462, 0.2277, -0.8061, -0.8727, -0.4061, -0.271, -0.8758, 0.4206, 0.2367, -0.8727, -0.4061, -0.271, -0.7219, -0.3246, 0.6111, -0.8758, 0.4206, 0.2367, -0.7219, -0.3246, 0.6111, -0.001844, 0.5342, 0.8453, 0.04411, 0.9877, -0.1499, -0.001844, 0.5342, 0.8453, 0.8771, 0.4247, 0.2244, -0.5462, 0.2277, -0.8061, 0.04411, 0.9877, -0.1499, 0.5859, 0.2203, -0.7799, -0.8727, -0.4061, -0.271, -0.5462, 0.2277, -0.8061, -0.04341, -0.5837, -0.8108, -0.7219, -0.3246, 0.6111, -0.8727, -0.4061, -0.271, 0.02745, -0.9751, 0.2199, -0.001844, 0.5342, 0.8453, -0.7219, -0.3246, 0.6111, 0.4953, -0.1684, 0.8522, 0.04411, 0.9877, -0.1499, 0.8771, 0.4247, 0.2244, 0.5859, 0.2203, -0.7799, -0.5462, 0.2277, -0.8061, 0.5859, 0.2203, -0.7799, -0.04341, -0.5837, -0.8108, -0.8727, -0.4061, -0.271, -0.04341, -0.5837, -0.8108, 0.02745, -0.9751, 0.2199, -0.7219, -0.3246, 0.6111, 0.02745, -0.9751, 0.2199, 0.4953, -0.1684, 0.8522, -0.001844, 0.5342, 0.8453, 0.4953, -0.1684, 0.8522, 0.8771, 0.4247, 0.2244, 0.5859, 0.2203, -0.7799, 0.8771, 0.4247, 0.2244, 0.9091, -0.385, -0.1593, -0.04341, -0.5837, -0.8108, 0.5859, 0.2203, -0.7799, 0.9091, -0.385, -0.1593, 0.02745, -0.9751, 0.2199, -0.04341, -0.5837, -0.8108, 0.9091, -0.385, -0.1593, 0.4953, -0.1684, 0.8522, 0.02745, -0.9751, 0.2199, 0.9091, -0.385, -0.1593, 0.8771, 0.4247, 0.2244, 0.4953, -0.1684, 0.8522, 0.9091, -0.385, -0.1593, -0.8764, 0.3593, -0.3207, 0.161, 0.9232, -0.3491, -0.004367, -0.05361, -0.9986, 0.161, 0.9232, -0.3491, -0.8764, 0.3593, -0.3207, -0.2552, 0.5895, 0.7664, -0.8764, 0.3593, -0.3207, -0.004367, -0.05361, -0.9986, -0.7963, -0.4515, -0.4026, -0.8764, 0.3593, -0.3207, -0.7963, -0.4515, -0.4026, -0.7406, 0.03614, 0.671, -0.8764, 0.3593, -0.3207, -0.7406, 0.03614, 0.671, -0.2552, 0.5895, 0.7664, 0.161, 0.9232, -0.3491, -0.2552, 0.5895, 0.7664, 0.8829, 0.3411, 0.3226, -0.004367, -0.05361, -0.9986, 0.161, 0.9232, -0.3491, 0.7263, -0.08013, -0.6827, -0.7963, -0.4515, -0.4026, -0.004367, -0.05361, -0.9986, 0.3486, -0.6207, -0.7023, -0.7406, 0.03614, 0.671, -0.7963, -0.4515, -0.4026, -0.1204, -0.8961, 0.4273, -0.2552, 0.5895, 0.7664, -0.7406, 0.03614, 0.671, 0.09757, 0.03269, 0.9947, 0.161, 0.9232, -0.3491, 0.8829, 0.3411, 0.3226, 0.7263, -0.08013, -0.6827, -0.004367, -0.05361, -0.9986, 0.7263, -0.08013, -0.6827, 0.3486, -0.6207, -0.7023, -0.7963, -0.4515, -0.4026, 0.3486, -0.6207, -0.7023, -0.1204, -0.8961, 0.4273, -0.7406, 0.03614, 0.671, -0.1204, -0.8961, 0.4273, 0.09757, 0.03269, 0.9947, -0.2552, 0.5895, 0.7664, 0.09757, 0.03269, 0.9947, 0.8829, 0.3411, 0.3226, 0.7263, -0.08013, -0.6827, 0.8829, 0.3411, 0.3226, 0.8815, -0.3957, 0.2578, 0.3486, -0.6207, -0.7023, 0.7263, -0.08013, -0.6827, 0.8815, -0.3957, 0.2578, -0.1204, -0.8961, 0.4273, 0.3486, -0.6207, -0.7023, 0.8815, -0.3957, 0.2578, 0.09757, 0.03269, 0.9947, -0.1204, -0.8961, 0.4273, 0.8815, -0.3957, 0.2578, 0.8829, 0.3411, 0.3226, 0.09757, 0.03269, 0.9947, 0.8815, -0.3957, 0.2578, -0.822, 0.3464, -0.4521, 0.2482, 0.8937, -0.3739, -0.0555, -0.03195, -0.9979, 0.2482, 0.8937, -0.3739, -0.822, 0.3464, -0.4521, -0.4382, 0.734, 0.5188, -0.822, 0.3464, -0.4521, -0.0555, -0.03195, -0.9979, -0.6785, -0.4013, -0.6153, -0.822, 0.3464, -0.4521, -0.6785, -0.4013, -0.6153, -0.923, -0.01492, 0.3845, -0.822, 0.3464, -0.4521, -0.923, -0.01492, 0.3845, -0.4382, 0.734, 0.5188, 0.2482, 0.8937, -0.3739, -0.4382, 0.734, 0.5188, 0.6972, 0.2586, 0.6686, -0.0555, -0.03195, -0.9979, 0.2482, 0.8937, -0.3739, 0.8887, -0.01883, -0.4581, -0.6785, -0.4013, -0.6153, -0.0555, -0.03195, -0.9979, 0.4429, -0.7303, -0.5201, -0.923, -0.01492, 0.3845, -0.6785, -0.4013, -0.6153, -0.2224, -0.9152, 0.3361, -0.4382, 0.734, 0.5188, -0.923, -0.01492, 0.3845, -0.01719, -0.1208, 0.9925, 0.2482, 0.8937, -0.3739, 0.6972, 0.2586, 0.6686, 0.8887, -0.01883, -0.4581, -0.0555, -0.03195, -0.9979, 0.8887, -0.01883, -0.4581, 0.4429, -0.7303, -0.5201, -0.6785, -0.4013, -0.6153, 0.4429, -0.7303, -0.5201, -0.2224, -0.9152, 0.3361, -0.923, -0.01492, 0.3845, -0.2224, -0.9152, 0.3361, -0.01719, -0.1208, 0.9925, -0.4382, 0.734, 0.5188, -0.01719, -0.1208, 0.9925, 0.6972, 0.2586, 0.6686, 0.8887, -0.01883, -0.4581, 0.6972, 0.2586, 0.6686, 0.7854, -0.4311, 0.4442, 0.4429, -0.7303, -0.5201, 0.8887, -0.01883, -0.4581, 0.7854, -0.4311, 0.4442, -0.2224, -0.9152, 0.3361, 0.4429, -0.7303, -0.5201, 0.7854, -0.4311, 0.4442, -0.01719, -0.1208, 0.9925, -0.2224, -0.9152, 0.3361, 0.7854, -0.4311, 0.4442, 0.6972, 0.2586, 0.6686, -0.01719, -0.1208, 0.9925, 0.7854, -0.4311, 0.4442, -0.8535, 0.2202, -0.4723, 0.08305, 0.8475, -0.5242, 0.01058, -0.1464, -0.9892, 0.08305, 0.8475, -0.5242, -0.8535, 0.2202, -0.4723, -0.5426, 0.7066, 0.4542, -0.8535, 0.2202, -0.4723, 0.01058, -0.1464, -0.9892, -0.6166, -0.6171, -0.4889, -0.8535, 0.2202, -0.4723, -0.6166, -0.6171, -0.4889, -0.9008, -0.04729, 0.4316, -0.8535, 0.2202, -0.4723, -0.9008, -0.04729, 0.4316, -0.5426, 0.7066, 0.4542, 0.08305, 0.8475, -0.5242, -0.5426, 0.7066, 0.4542, 0.6166, 0.6171, 0.4889, 0.01058, -0.1464, -0.9892, 0.08305, 0.8475, -0.5242, 0.9008, 0.04728, -0.4316, -0.6166, -0.6171, -0.4889, 0.01058, -0.1464, -0.9892, 0.5426, -0.7066, -0.4542, -0.9008, -0.04729, 0.4316, -0.6166, -0.6171, -0.4889, -0.08305, -0.8475, 0.5242, -0.5426, 0.7066, 0.4542, -0.9008, -0.04729, 0.4316, -0.01058, 0.1464, 0.9892, 0.08305, 0.8475, -0.5242, 0.6166, 0.6171, 0.4889, 0.9008, 0.04728, -0.4316, 0.01058, -0.1464, -0.9892, 0.9008, 0.04728, -0.4316, 0.5426, -0.7066, -0.4542, -0.6166, -0.6171, -0.4889, 0.5426, -0.7066, -0.4542, -0.08305, -0.8475, 0.5242, -0.9008, -0.04729, 0.4316, -0.08305, -0.8475, 0.5242, -0.01058, 0.1464, 0.9892, -0.5426, 0.7066, 0.4542, -0.01058, 0.1464, 0.9892, 0.6166, 0.6171, 0.4889, 0.9008, 0.04728, -0.4316, 0.6166, 0.6171, 0.4889, 0.8535, -0.2202, 0.4723, 0.5426, -0.7066, -0.4542, 0.9008, 0.04728, -0.4316, 0.8535, -0.2202, 0.4723, -0.08305, -0.8475, 0.5242, 0.5426, -0.7066, -0.4542, 0.8535, -0.2202, 0.4723, -0.01058, 0.1464, 0.9892, -0.08305, -0.8475, 0.5242, 0.8535, -0.2202, 0.4723, 0.6166, 0.6171, 0.4889, -0.01058, 0.1464, 0.9892, 0.8535, -0.2202, 0.4723, -0.4719, 0.64, -0.6064, 0.4792, 0.8753, -0.0647, 0.4405, 0.1555, -0.8842, 0.4792, 0.8753, -0.0647, -0.4719, 0.64, -0.6064, -0.5313, 0.6986, 0.4794, -0.4719, 0.64, -0.6064, 0.4405, 0.1555, -0.8842, -0.4293, -0.2028, -0.8801, -0.4719, 0.64, -0.6064, -0.4293, -0.2028, -0.8801, -0.9898, 0.1411, 0.01887, -0.4719, 0.64, -0.6064, -0.9898, 0.1411, 0.01887, -0.5313, 0.6986, 0.4794, 0.4792, 0.8753, -0.0647, -0.5313, 0.6986, 0.4794, 0.4293, 0.2028, 0.8801, 0.4405, 0.1555, -0.8842, 0.4792, 0.8753, -0.0647, 0.9898, -0.1411, -0.01887, -0.4293, -0.2028, -0.8801, 0.4405, 0.1555, -0.8842, 0.5313, -0.6986, -0.4794, -0.9898, 0.1411, 0.01887, -0.4293, -0.2028, -0.8801, -0.4792, -0.8753, 0.0647, -0.5313, 0.6986, 0.4794, -0.9898, 0.1411, 0.01887, -0.4405, -0.1555, 0.8842, 0.4792, 0.8753, -0.0647, 0.4293, 0.2028, 0.8801, 0.9898, -0.1411, -0.01887, 0.4405, 0.1555, -0.8842, 0.9898, -0.1411, -0.01887, 0.5313, -0.6986, -0.4794, -0.4293, -0.2028, -0.8801, 0.5313, -0.6986, -0.4794, -0.4792, -0.8753, 0.0647, -0.9898, 0.1411, 0.01887, -0.4792, -0.8753, 0.0647, -0.4405, -0.1555, 0.8842, -0.5313, 0.6986, 0.4794, -0.4405, -0.1555, 0.8842, 0.4293, 0.2028, 0.8801, 0.9898, -0.1411, -0.01887, 0.4293, 0.2028, 0.8801, 0.4719, -0.64, 0.6064, 0.5313, -0.6986, -0.4794, 0.9898, -0.1411, -0.01887, 0.4719, -0.64, 0.6064, -0.4792, -0.8753, 0.0647, 0.5313, -0.6986, -0.4794, 0.4719, -0.64, 0.6064, -0.4405, -0.1555, 0.8842, -0.4792, -0.8753, 0.0647, 0.4719, -0.64, 0.6064, 0.4293, 0.2028, 0.8801, -0.4405, -0.1555, 0.8842, 0.4719, -0.64, 0.6064, -0.5281, 0.5799, -0.6203, 0.584, 0.5573, -0.5903, -0.02159, -0.06572, -0.9976, 0.584, 0.5573, -0.5903, -0.5281, 0.5799, -0.6203, 0.01411, 0.9417, 0.3363, -0.5281, 0.5799, -0.6203, -0.02159, -0.06572, -0.9976, -0.8858, -0.1579, -0.4365, -0.5281, 0.5799, -0.6203, -0.8858, -0.1579, -0.4365, -0.8697, 0.3317, 0.3656, -0.5281, 0.5799, -0.6203, -0.8697, 0.3317, 0.3656, 0.01411, 0.9417, 0.3363, 0.584, 0.5573, -0.5903, 0.01411, 0.9417, 0.3363, 0.8849, 0.178, 0.4304, -0.02159, -0.06572, -0.9976, 0.584, 0.5573, -0.5903, 0.858, -0.3037, -0.4142, -0.8858, -0.1579, -0.4365, -0.02159, -0.06572, -0.9976, -0.0437, -0.9319, -0.3601, -0.8697, 0.3317, 0.3656, -0.8858, -0.1579, -0.4365, -0.6026, -0.5465, 0.5815, 0.01411, 0.9417, 0.3363, -0.8697, 0.3317, 0.3656, 0.002705, 0.08621, 0.9963, 0.584, 0.5573, -0.5903, 0.8849, 0.178, 0.4304, 0.858, -0.3037, -0.4142, -0.02159, -0.06572, -0.9976, 0.858, -0.3037, -0.4142, -0.0437, -0.9319, -0.3601, -0.8858, -0.1579, -0.4365, -0.0437, -0.9319, -0.3601, -0.6026, -0.5465, 0.5815, -0.8697, 0.3317, 0.3656, -0.6026, -0.5465, 0.5815, 0.002705, 0.08621, 0.9963, 0.01411, 0.9417, 0.3363, 0.002705, 0.08621, 0.9963, 0.8849, 0.178, 0.4304, 0.858, -0.3037, -0.4142, 0.8849, 0.178, 0.4304, 0.5599, -0.5951, 0.5765, -0.0437, -0.9319, -0.3601, 0.858, -0.3037, -0.4142, 0.5599, -0.5951, 0.5765, -0.6026, -0.5465, 0.5815, -0.0437, -0.9319, -0.3601, 0.5599, -0.5951, 0.5765, 0.002705, 0.08621, 0.9963, -0.6026, -0.5465, 0.5815, 0.5599, -0.5951, 0.5765, 0.8849, 0.178, 0.4304, 0.002705, 0.08621, 0.9963, 0.5599, -0.5951, 0.5765, -0.5586, 0.8083, 0.186, 0.4827, 0.874, 0.0563, -0.1348, 0.6352, -0.7605, 0.4827, 0.874, 0.0563, -0.5586, 0.8083, 0.186, 0.0879, 0.4045, 0.9103, -0.5586, 0.8083, 0.186, -0.1348, 0.6352, -0.7605, -0.9113, 0.01815, -0.4114, -0.5586, 0.8083, 0.186, -0.9113, 0.01815, -0.4114, -0.7737, -0.1244, 0.6213, -0.5586, 0.8083, 0.186, -0.7737, -0.1244, 0.6213, 0.0879, 0.4045, 0.9103, 0.4827, 0.874, 0.0563, 0.0879, 0.4045, 0.9103, 0.9113, -0.01815, 0.4114, -0.1348, 0.6352, -0.7605, 0.4827, 0.874, 0.0563, 0.7737, 0.1244, -0.6213, -0.9113, 0.01815, -0.4114, -0.1348, 0.6352, -0.7605, -0.0879, -0.4045, -0.9103, -0.7737, -0.1244, 0.6213, -0.9113, 0.01815, -0.4114, -0.4827, -0.874, -0.0563, 0.0879, 0.4045, 0.9103, -0.7737, -0.1244, 0.6213, 0.1348, -0.6352, 0.7605, 0.4827, 0.874, 0.0563, 0.9113, -0.01815, 0.4114, 0.7737, 0.1244, -0.6213, -0.1348, 0.6352, -0.7605, 0.7737, 0.1244, -0.6213, -0.0879, -0.4045, -0.9103, -0.9113, 0.01815, -0.4114, -0.0879, -0.4045, -0.9103, -0.4827, -0.874, -0.0563, -0.7737, -0.1244, 0.6213, -0.4827, -0.874, -0.0563, 0.1348, -0.6352, 0.7605, 0.0879, 0.4045, 0.9103, 0.1348, -0.6352, 0.7605, 0.9113, -0.01815, 0.4114, 0.7737, 0.1244, -0.6213, 0.9113, -0.01815, 0.4114, 0.5586, -0.8083, -0.186, -0.0879, -0.4045, -0.9103, 0.7737, 0.1244, -0.6213, 0.5586, -0.8083, -0.186, -0.4827, -0.874, -0.0563, -0.0879, -0.4045, -0.9103, 0.5586, -0.8083, -0.186, 0.1348, -0.6352, 0.7605, -0.4827, -0.874, -0.0563, 0.5586, -0.8083, -0.186, 0.9113, -0.01815, 0.4114, 0.1348, -0.6352, 0.7605, 0.5586, -0.8083, -0.186, 0.539, 0.8422, 0.007705, 0.2724, 0.561, 0.7817, -0.5052, 0.4653, 0.7268, -0.6381, 0.7561, -0.1453, -0.6563, -0.2204, -0.7216, -0.1649, -0.4752, -0.8643, -0.7105, -0.2016, -0.6742, -0.7105, -0.2016, -0.6742, -0.7777, -0.02376, -0.6281, -0.6563, -0.2204, -0.7216, -0.9042, -0.4262, 0.02618, -0.6913, -0.2994, -0.6576, -0.7105, -0.2016, -0.6742, -0.7105, -0.2016, -0.6742, -0.6913, -0.2994, -0.6576, -0.6672, 0.3784, -0.6416, 0.9629, 0.001494, 0.2698, 0.9449, 0.1518, 0.2901, 0.9699, 0.1116, 0.2165, 0.9449, 0.1518, 0.2901, 0.9249, -0.274, -0.2636, 0.9699, 0.1116, 0.2165, 0.7002, 0.1479, -0.6985, 0.9296, 0.3614, -0.07192, 0.1074, 0.8277, -0.5508, 0.1074, 0.8277, -0.5508, -0.5598, 0.169, -0.8112, 0.1389, 0.221, -0.9653, 0.9249, -0.274, -0.2636, 0.8055, 0.0004159, -0.5926, 0.4613, -0.6321, -0.6226, 0.8055, 0.0004159, -0.5926, 0.0498, -0.2417, -0.9691, 0.4613, -0.6321, -0.6226, 0.4335, 0.2061, 0.8772, 0.3631, 0.1386, 0.9214, -0.02133, 0.5083, 0.8609, -0.3412, -0.04388, 0.939, 0.4426, 0.266, 0.8563, 0.4335, 0.2061, 0.8772, 0.6749, 0.03076, -0.7373, 0.9058, -0.05821, -0.4196, 0.7758, 0.2034, -0.5973, 0.7278, 0.1465, -0.67, 0.9058, -0.05821, -0.4196, 0.9556, -0.09003, 0.2806, 0.9575, 0.2047, 0.2031, 0.7758, 0.2034, -0.5973, 0.5316, 0.01805, 0.8468, 0.2649, 0.2783, 0.9232, 0.3267, 0.3005, 0.8961, 0.4382, 0.1861, 0.8794, 0.9556, -0.09003, 0.2806, 0.5316, 0.01805, 0.8468, 0.4382, 0.1861, 0.8794, 0.9575, 0.2047, 0.2031, 0.2724, 0.561, 0.7817, 0.539, 0.8422, 0.007705, 0.9538, 0.2081, 0.2166, 0.4426, 0.266, 0.8563, 0.2649, 0.2783, 0.9232, 0.2724, 0.561, 0.7817, 0.4426, 0.266, 0.8563, 0.3267, 0.3005, 0.8961, 0.664, 0.2777, -0.6943, 0.6749, 0.03076, -0.7373, 0.7278, 0.1465, -0.67, 0.8055, 0.0004159, -0.5926, 0.539, 0.8422, 0.007705, 0.664, 0.2777, -0.6943, 0.8055, 0.0004159, -0.5926, 0.9538, 0.2081, 0.2166, 0.5477, -0.3501, -0.7599, 0.1533, 0.01838, -0.988, 0.05626, 0.1124, -0.9921, 0.5808, -0.08228, -0.8099, -0.2638, 0.1681, 0.9498, 0.2179, -0.1957, 0.9561, 0.3482, -0.1551, 0.9245, -0.2479, -0.005156, 0.9688, -0.6381, 0.7561, -0.1453, -0.5052, 0.4653, 0.7268, -0.6023, 0.1832, 0.777, -0.9018, 0.4199, -0.1024, 0.1533, 0.01838, -0.988, -0.1553, 0.3562, -0.9214, -0.3138, 0.2931, -0.9031, 0.05626, 0.1124, -0.9921, 0.2724, 0.561, 0.7817, 0.2649, 0.2783, 0.9232, -0.2638, 0.1681, 0.9498, -0.5052, 0.4653, 0.7268, 0.5316, 0.01805, 0.8468, 0.9556, -0.09003, 0.2806, 0.7365, -0.6443, 0.2059, 0.2179, -0.1957, 0.9561, 0.9556, -0.09003, 0.2806, 0.9058, -0.05821, -0.4196, 0.5477, -0.3501, -0.7599, 0.7365, -0.6443, 0.2059, 0.6749, 0.03076, -0.7373, 0.664, 0.2777, -0.6943, -0.1553, 0.3562, -0.9214, 0.1533, 0.01838, -0.988, -0.2479, -0.005156, 0.9688, 0.3482, -0.1551, 0.9245, 0.3321, 0.4953, 0.8027, -0.09794, 0.5741, 0.8129, -0.9018, 0.4199, -0.1024, -0.6023, 0.1832, 0.777, -0.4139, 0.6051, 0.6801, -0.6762, 0.7359, 0.03568, 0.05626, 0.1124, -0.9921, -0.3138, 0.2931, -0.9031, -0.2539, 0.7772, -0.5758, 0.09517, 0.8223, -0.5611, 0.9404, -0.3213, 0.1113, 0.5808, -0.08228, -0.8099, 0.4895, 0.6618, -0.5679, 0.8663, 0.4738, 0.1585, -0.1553, 0.3562, -0.9214, -0.6381, 0.7561, -0.1453, -0.9018, 0.4199, -0.1024, -0.3138, 0.2931, -0.9031, -0.5052, 0.4653, 0.7268, -0.2638, 0.1681, 0.9498, -0.2479, -0.005156, 0.9688, -0.6023, 0.1832, 0.777, 0.2179, -0.1957, 0.9561, 0.7365, -0.6443, 0.2059, 0.9404, -0.3213, 0.1113, 0.3482, -0.1551, 0.9245, 0.7365, -0.6443, 0.2059, 0.5477, -0.3501, -0.7599, 0.5808, -0.08228, -0.8099, 0.9404, -0.3213, 0.1113, 0.5808, -0.08228, -0.8099, 0.05626, 0.1124, -0.9921, 0.09517, 0.8223, -0.5611, 0.4895, 0.6618, -0.5679, -0.3138, 0.2931, -0.9031, -0.9018, 0.4199, -0.1024, -0.6762, 0.7359, 0.03568, -0.2539, 0.7772, -0.5758, -0.6023, 0.1832, 0.777, -0.2479, -0.005156, 0.9688, -0.09794, 0.5741, 0.8129, -0.4139, 0.6051, 0.6801, 0.3482, -0.1551, 0.9245, 0.9404, -0.3213, 0.1113, 0.8663, 0.4738, 0.1585, 0.3321, 0.4953, 0.8027])] * 3)])

# ---- objects
ob_tree04 = bpy.data.objects.new('Tree04', me_icosphere_021)

# ---- transforms, parenting, visibility, modifiers, constraints
ob_tree04.location = (0.0, 0.0, 0.0)
_m = ob_tree04.modifiers.new('Smooth by Angle', 'NODES')
_m.node_group = ng_smooth_by_angle
_gi = [s.identifier for s in ng_smooth_by_angle.interface.items_tree if s.item_type == 'SOCKET' and s.in_out == 'INPUT']
_m[_gi[1]] = 0.9416  # Angle
_m.use_pin_to_last = True
_m.show_group_selector = False

# ---- collection membership
col_collection.objects.link(ob_tree04)

# ---- scene / render settings (as saved in the file)
scene.frame_start = 1; scene.frame_end = 250; scene.frame_set(1)
scene.render.engine = 'BLENDER_EEVEE_NEXT'
scene.render.bake_bias = 0.0
scene.render.bake_samples = 0
scene.cycles.sampling_pattern = 'TABULATED_SOBOL'
scene.eevee.use_volume_custom_range = False
bpy.context.view_layer.update()

# ---- added for rendering (the .blend has no active camera and no usable light): camera, sun
cam_auto = bpy.data.cameras.new('AutoCamera')
cam_auto.lens = 50.0
cam_auto.sensor_width = 36.0
cam_auto.clip_end = 1000.0
ob_auto_camera = bpy.data.objects.new('AutoCamera', cam_auto)
scene.collection.objects.link(ob_auto_camera)
ob_auto_camera.location = (52.5884, -41.1715, 36.7902)
ob_auto_camera.rotation_euler = (1.09748, -7.21219e-08, 0.694738)
scene.camera = ob_auto_camera
light_auto_sun = bpy.data.lights.new('AutoSun', 'SUN')
light_auto_sun.energy = 3.0
light_auto_sun.angle = 0.0523599
ob_auto_sun = bpy.data.objects.new('AutoSun', light_auto_sun)
scene.collection.objects.link(ob_auto_sun)
ob_auto_sun.rotation_euler = (0.872665, 0.174533, 0.523599)
bpy.context.view_layer.update()
